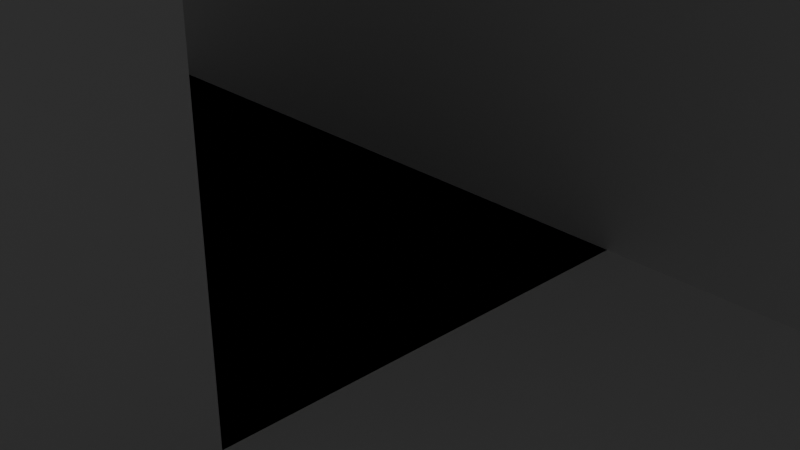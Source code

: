 # Source: 2.blend  (saved by Blender 4.3.34; exported with 4.5.12 LTS)
import bpy
from mathutils import Matrix  # noqa: F401  (used for matrix-valued properties, if any)

bpy.ops.wm.read_factory_settings(use_empty=True)
scene = bpy.context.scene
scene.name = 'Scene'

# ---- collections
col_collection = bpy.data.collections.new('Collection'); scene.collection.children.link(col_collection)

# ---- materials (node trees are filled in below, after node groups)
mat_material = bpy.data.materials.new('Material')
mat_material.alpha_threshold = 0.0
mat_material.roughness = 0.5
mat_material.line_color = (0.0, 0.0, 0.0, 1.0)
mat_material_001 = bpy.data.materials.new('Material.001')
mat_material_002 = bpy.data.materials.new('Material.002')
mat_material_003 = bpy.data.materials.new('Material.003')

# ---- material node trees
mat_material.use_nodes = True; mat_material.node_tree.nodes.clear()
_N = mat_material.node_tree.nodes; _L = mat_material.node_tree.links
n0 = _N.new('ShaderNodeOutputMaterial'); n0.name = 'Material Output'; n0.location = (300, 300)
n1 = _N.new('ShaderNodeBsdfPrincipled'); n1.name = 'Principled BSDF'; n1.location = (10, 300)
n1.inputs[3].default_value = 1.45
_L.new(n1.outputs[0], n0.inputs[0])
n0.is_active_output = True
mat_material_001.use_nodes = True; mat_material_001.node_tree.nodes.clear()
_N = mat_material_001.node_tree.nodes; _L = mat_material_001.node_tree.links
n0 = _N.new('ShaderNodeBsdfPrincipled'); n0.name = 'Principled BSDF'; n0.location = (10, 300)
n1 = _N.new('ShaderNodeOutputMaterial'); n1.name = 'Material Output'; n1.location = (300, 300)
_L.new(n0.outputs[0], n1.inputs[0])
n1.is_active_output = True
mat_material_002.use_nodes = True; mat_material_002.node_tree.nodes.clear()
_N = mat_material_002.node_tree.nodes; _L = mat_material_002.node_tree.links
n0 = _N.new('ShaderNodeBsdfPrincipled'); n0.name = 'Principled BSDF'; n0.location = (10, 300)
n1 = _N.new('ShaderNodeOutputMaterial'); n1.name = 'Material Output'; n1.location = (300, 300)
_L.new(n0.outputs[0], n1.inputs[0])
n1.is_active_output = True
mat_material_003.use_nodes = True; mat_material_003.node_tree.nodes.clear()
_N = mat_material_003.node_tree.nodes; _L = mat_material_003.node_tree.links
n0 = _N.new('ShaderNodeBsdfPrincipled'); n0.name = 'Principled BSDF'; n0.location = (10, 300)
n1 = _N.new('ShaderNodeOutputMaterial'); n1.name = 'Material Output'; n1.location = (300, 300)
_L.new(n0.outputs[0], n1.inputs[0])
n1.is_active_output = True

# ---- world
world_world = bpy.data.worlds.new('World'); scene.world = world_world
world_world.use_nodes = True; world_world.node_tree.nodes.clear()
_N = world_world.node_tree.nodes; _L = world_world.node_tree.links
n0 = _N.new('ShaderNodeOutputWorld'); n0.name = 'World Output'; n0.location = (300, 300)
n1 = _N.new('ShaderNodeBackground'); n1.name = 'Background'; n1.location = (10, 300)
n1.inputs[0].default_value = (0.05088, 0.05088, 0.05088, 1.0)
_L.new(n1.outputs[0], n0.inputs[0])
n0.is_active_output = True
world_world.color = (0.05088, 0.05088, 0.05088)
world_world.sun_shadow_jitter_overblur = 0.0

# ---- cameras
cam_camera = bpy.data.cameras.new('Camera')
cam_camera.clip_end = 100.0
cam_camera.ortho_scale = 7.314

# ---- lights
light_light = bpy.data.lights.new('Light', 'POINT')
light_light.energy = 1000.0
light_light.shadow_soft_size = 0.1

# ---- meshes
me_cube = bpy.data.meshes.new('Cube')
me_cube.from_pydata([(11.88, 50.79, 1.0), (11.88, 50.79, -1.0), (11.88, -54.48, 1.0), (11.88, -54.5, -1.0), (-11.88, 50.79, 1.0), (-11.88, 50.79, -1.0), (-11.88, -54.48, 1.0), (-11.88, -54.51, -1.0), (11.88, 0.0, 10.63), (-11.88, 0.0, 10.63), (0.0, 50.79, 1.0), (-5.94, -54.48, 1.0), (-11.88, 36.71, 1.0), (5.94, 50.79, 1.0), (5.94, -54.48, 1.0), (11.88, 36.71, 1.0), (-5.94, 50.79, 1.0), (0.0, 36.71, 1.0), (-5.94, 36.71, 1.0), (5.94, 36.71, 1.0), (5.94, -26.61, 1.0), (-5.94, -26.61, 1.0), (8.91, 50.79, 1.0), (4.212, -54.48, 1.0), (11.88, 12.7, 10.63), (-2.97, 50.79, 1.0), (0.0, 12.7, 10.63), (-4.146, -54.48, 1.0), (-11.88, 12.7, 10.63), (2.97, 50.79, 1.0), (8.91, -54.48, 1.0), (-8.91, 50.79, 1.0), (2.97, 0.0, 10.63), (-5.94, 12.7, 10.63), (-2.97, 36.71, 1.0), (-8.91, 36.71, 1.0), (5.94, 12.7, 10.63), (8.91, 36.71, 1.0), (2.97, 36.71, 1.0), (5.94, -15.02, 1.0), (4.212, -26.61, 1.0), (-5.94, -15.02, 1.0), (-4.146, -26.61, 1.0), (-2.97, -15.02, 1.0), (2.97, -15.02, 1.0), (8.91, 12.7, 10.63), (-2.97, 12.7, 10.63), (-8.91, 12.7, 10.63), (2.97, 12.7, 10.63), (-11.88, -0.6127, 1.0), (11.88, -0.6127, 1.0), (-2.97, -0.6127, 1.0), (2.97, -0.6127, 1.0), (-11.88, -68.99, -1.0), (-11.88, -68.99, 1.0), (11.88, -68.99, 1.0), (11.88, -68.99, -1.0), (-11.88, -73.97, 10.3), (2.97, -55.76, 10.3), (-2.97, -55.76, 10.3), (-5.94, -73.97, 10.3), (8.91, -73.97, 10.3), (5.94, -73.97, 10.3), (11.88, -73.97, 10.3), (-4.146, -44.44, 1.0), (-4.146, -31.74, 1.0), (4.212, -44.44, 1.0), (4.212, -31.74, 1.0), (-4.146, -39.09, 1.0), (4.212, -39.09, 1.0), (-4.146, -51.97, 1.0), (4.212, -51.97, 1.0), (4.212, -44.44, 11.23), (-4.146, -44.44, 11.23), (-4.146, -51.97, 11.23), (4.212, -51.97, 11.23), (4.212, -31.74, 10.13), (-4.146, -31.74, 10.13), (-4.146, -39.09, 10.13), (4.212, -39.09, 10.13), (5.94, -26.61, 9.522), (-5.94, -26.61, 9.522), (5.94, -15.02, 9.522), (-5.94, -15.02, 9.522), (2.97, -12.0, 1.0), (-2.97, -12.0, 1.0), (2.97, -4.176, 1.0), (-2.97, -4.176, 1.0), (2.97, -4.176, 10.22), (2.97, -12.0, 10.22), (-2.97, -4.176, 10.22), (-2.97, -12.0, 10.22), (-11.88, -84.0, -1.0), (-11.88, -84.0, 1.0), (11.88, -84.0, 1.0), (11.88, -84.0, -1.0), (11.88, -84.0, 10.3), (-11.88, -84.0, 10.3), (-11.88, -84.0, 0.0), (11.88, -84.0, 0.0), (-11.88, -128.8, 0.0), (-11.88, -128.8, 1.0), (11.88, -128.8, 0.0), (11.88, -128.8, -1.0), (10.91, -127.8, 1.0), (-11.88, -128.8, -1.0), (-0.07001, -84.0, 1.0), (0.9666, -127.8, 1.0), (-11.88, -106.4, 1.0), (10.91, -107.4, 1.0), (0.9666, -107.4, 1.0), (5.94, -84.0, 1.0), (5.94, -127.8, 1.0), (-11.88, -95.21, 1.0), (11.88, -94.64, 1.568), (-5.94, -84.0, 1.0), (-5.94, -128.8, 1.0), (-11.88, -117.6, 1.0), (10.91, -117.6, 1.0), (0.9666, -117.6, 1.0), (0.0, -95.21, 1.0), (-5.94, -106.4, 1.0), (5.94, -107.4, 1.0), (6.541, -95.21, 1.601), (-5.94, -95.21, 1.0), (-5.94, -117.6, 1.0), (-5.94, -128.0, 2.064), (-0.8651, -128.0, 2.064), (-0.8651, -118.5, 2.064), (-11.02, -128.0, 2.064), (-11.02, -118.5, 2.064), (-5.94, -118.5, 2.064), (-11.02, -116.7, 3.076), (-11.02, -107.3, 3.076), (-5.94, -107.3, 3.076), (-0.8651, -107.3, 3.076), (-0.8651, -116.7, 3.076), (-5.94, -116.7, 3.076), (-0.8651, -96.07, 4.163), (-0.8651, -105.5, 4.163), (-5.94, -105.5, 4.163), (-11.02, -105.5, 4.163), (-11.02, -96.07, 4.163), (-5.94, -96.07, 4.163), (0.0, -100.8, 1.0), (2.97, -107.4, 1.0), (11.88, -100.8, 1.0), (8.91, -107.4, 1.0), (-2.97, -84.0, 1.0), (2.97, -95.21, 1.0), (8.91, -95.21, 1.601), (2.97, -100.8, 1.669), (8.91, -100.8, 1.568), (7.425, -107.4, 1.0), (5.94, -103.6, 1.601), (7.425, -95.21, 1.601), (4.455, -107.4, 1.0), (5.94, -98.01, 1.549), (4.455, -95.21, 1.0), (3.571, -103.6, 1.601), (2.97, -98.68, 1.669), (8.91, -103.0, 1.568), (8.91, -98.57, 1.568), (7.425, -98.01, 1.549), (7.425, -103.6, 1.601), (4.455, -98.01, 1.549), (4.455, -103.6, 1.601), (3.588, -98.62, 4.783), (8.293, -98.62, 4.783), (3.588, -103.0, 4.783), (8.293, -103.0, 4.783), (-0.07001, -91.21, 1.65), (-5.29, -91.21, 1.65), (-2.97, -95.21, 1.0), (-2.97, -91.21, 1.65), (11.88, -87.37, 1.568), (5.94, -87.47, 1.669), (6.558, -94.59, 5.483), (6.558, -87.42, 5.483), (11.26, -87.42, 5.483), (11.26, -94.59, 5.483), (-11.88, -91.21, 1.0), (-8.91, -84.0, 1.0), (-5.94, -86.8, 1.0), (-11.88, -86.8, 1.0), (-7.425, -84.0, 1.0), (-5.94, -88.2, 1.0), (-10.4, -84.0, 1.0), (-5.94, -85.4, 1.0), (-2.97, -84.75, 6.383), (-0.07001, -84.75, 6.383), (-5.194, -84.75, 6.383), (-5.194, -88.2, 6.383), (-5.194, -90.46, 6.383), (-5.194, -85.4, 6.383), (-5.194, -86.8, 6.383), (-11.88, -86.8, 7.253), (-11.88, -84.0, 7.253), (-7.425, -84.0, 7.253), (-5.94, -84.0, 7.253), (-5.94, -88.2, 7.253), (-5.94, -91.21, 7.253), (-10.4, -84.0, 7.253), (-8.91, -84.0, 7.253), (-5.94, -85.4, 7.253), (-5.94, -86.8, 7.253), (-11.88, -91.21, 7.253), (-11.88, -85.4, 7.253), (-6.683, -84.0, 7.253), (-9.653, -84.0, 7.253), (-5.94, -86.1, 7.253), (-11.88, -89.01, 7.253), (-8.168, -84.0, 7.253), (-5.94, -87.5, 7.253), (-11.14, -84.0, 7.253), (-5.94, -84.7, 7.253), (-8.91, -91.21, 7.253), (-11.88, -84.7, 7.253), (-6.311, -84.0, 7.253), (-9.282, -84.0, 7.253), (-5.94, -86.45, 7.253), (-11.88, -87.6, 7.253), (-7.797, -84.0, 7.253), (-10.77, -84.0, 7.253), (-5.94, -85.05, 7.253), (-11.88, -86.1, 7.253), (-7.054, -84.0, 7.253), (-10.02, -84.0, 7.253), (-5.94, -85.75, 7.253), (-11.88, -90.11, 7.253), (-8.539, -84.0, 7.253), (-5.94, -87.15, 7.253), (-11.51, -84.0, 7.253), (-5.94, -84.35, 7.253), (-6.126, -84.0, 7.253), (-5.94, -86.63, 7.253), (-7.611, -84.0, 7.253), (-5.94, -85.23, 7.253), (-6.868, -84.0, 7.253), (-5.94, -85.93, 7.253), (-8.353, -84.0, 7.253), (-5.94, -87.33, 7.253), (-5.94, -84.53, 7.253), (-6.497, -84.0, 7.253), (-5.94, -86.28, 7.253), (-7.982, -84.0, 7.253), (-5.94, -87.68, 7.253), (-5.94, -84.88, 7.253), (-7.24, -84.0, 7.253), (-5.94, -85.58, 7.253), (-8.725, -84.0, 7.253), (-5.94, -86.98, 7.253), (-5.94, -84.18, 7.253), (-8.91, -87.61, 7.253), (-11.88, -84.7, 8.044), (-11.88, -84.0, 8.044), (-9.282, -84.0, 8.044), (-8.91, -84.0, 8.044), (-11.88, -87.6, 8.044), (-11.88, -86.8, 8.044), (-10.77, -84.0, 8.044), (-10.4, -84.0, 8.044), (-11.88, -91.21, 8.044), (-11.88, -86.1, 8.044), (-11.88, -85.4, 8.044), (-10.02, -84.0, 8.044), (-9.653, -84.0, 8.044), (-11.88, -90.11, 8.044), (-11.88, -89.01, 8.044), (-11.51, -84.0, 8.044), (-11.14, -84.0, 8.044), (-8.91, -91.21, 8.044), (-8.91, -87.61, 8.044), (-11.88, -84.7, 8.749), (-11.88, -84.0, 8.749), (-9.282, -84.0, 8.749), (-8.91, -84.0, 8.749), (-11.88, -87.6, 8.749), (-11.88, -86.8, 8.749), (-10.77, -84.0, 8.749), (-10.4, -84.0, 8.749), (-11.88, -86.1, 8.749), (-11.88, -85.4, 8.749), (-10.02, -84.0, 8.749), (-9.653, -84.0, 8.749), (-11.51, -84.0, 8.749), (-11.14, -84.0, 8.749), (-8.91, -87.61, 8.749), (-6.126, -84.0, 9.475), (-5.94, -84.0, 9.475), (-5.94, -86.63, 9.475), (-5.94, -86.8, 9.475), (-7.611, -84.0, 9.475), (-7.425, -84.0, 9.475), (-5.94, -85.23, 9.475), (-5.94, -85.4, 9.475), (-6.868, -84.0, 9.475), (-6.683, -84.0, 9.475), (-5.94, -85.93, 9.475), (-5.94, -86.1, 9.475), (-8.353, -84.0, 9.475), (-8.168, -84.0, 9.475), (-5.94, -87.33, 9.475), (-5.94, -87.5, 9.475), (-5.94, -84.53, 9.475), (-5.94, -84.7, 9.475), (-6.497, -84.0, 9.475), (-6.311, -84.0, 9.475), (-5.94, -86.28, 9.475), (-5.94, -86.45, 9.475), (-7.982, -84.0, 9.475), (-7.797, -84.0, 9.475), (-5.94, -84.88, 9.475), (-5.94, -85.05, 9.475), (-7.24, -84.0, 9.475), (-7.054, -84.0, 9.475), (-5.94, -85.58, 9.475), (-5.94, -85.75, 9.475), (-8.725, -84.0, 9.475), (-8.539, -84.0, 9.475), (-5.94, -86.98, 9.475), (-5.94, -87.15, 9.475), (-5.94, -84.18, 9.475), (-5.94, -84.35, 9.475), (-5.94, -87.68, 9.475), (-8.91, -84.0, 9.475), (-8.91, -87.61, 9.475), (2.401, -84.66, 1.657), (2.401, -90.55, 1.657), (1.655, -84.75, 6.383), (1.655, -90.46, 6.383), (5.94, -128.8, 1.0), (11.88, -128.8, 1.0), (11.88, -117.6, 1.0), (11.88, -106.4, 1.0), (0.0, -117.6, 1.0), (0.0, -128.8, 1.0), (2.97, -106.4, 1.0), (0.0, -106.4, 1.0), (7.425, -106.4, 1.0), (5.94, -106.4, 1.0), (4.455, -106.4, 1.0), (8.91, -106.4, 1.0), (-5.94, -128.8, 2.064), (0.0, -128.8, 2.064), (0.0, -117.6, 2.064), (-11.88, -128.8, 2.064), (-11.88, -117.6, 2.064), (-5.94, -117.6, 2.064), (-11.88, -117.6, 3.076), (-11.88, -106.4, 3.076), (-5.94, -106.4, 3.076), (0.0, -106.4, 3.076), (0.0, -117.6, 3.076), (-5.94, -117.6, 3.076), (0.0, -95.21, 4.163), (0.0, -106.4, 4.163), (-5.94, -106.4, 4.163), (-11.88, -106.4, 4.163), (-11.88, -95.21, 4.163), (-5.94, -95.21, 4.163), (-2.97, -84.0, 6.383), (-0.07001, -84.0, 6.383), (-5.94, -84.0, 6.383), (-5.94, -88.2, 6.383), (-5.29, -91.21, 5.733), (-5.94, -85.4, 6.383), (-5.94, -86.8, 6.383), (2.401, -84.66, 5.726), (2.401, -90.55, 5.726), (2.401, -84.0, 1.0), (1.751, -91.21, 1.65), (2.401, -84.0, 6.383), (1.751, -91.21, 5.733), (-2.97, -91.21, 1.0), (-0.07001, -91.21, 1.0), (-5.94, -91.21, 1.0), (-5.94, -91.21, 6.383), (2.401, -91.21, 1.0), (2.401, -91.21, 6.383), (-8.91, -91.21, 1.0), (2.97, -98.68, 4.114), (3.571, -103.6, 4.182), (8.91, -98.57, 4.215), (8.91, -103.0, 4.215), (5.94, -87.47, 4.814), (6.541, -95.21, 4.883), (11.88, -94.64, 4.915), (11.88, -87.37, 4.915), (8.362, -98.01, 1.549), (8.91, -100.8, 1.0), (8.31, -103.6, 1.601), (8.362, -98.01, 4.234), (8.31, -103.6, 4.182), (11.28, -95.21, 1.601), (11.33, -86.8, 1.549), (11.28, -95.21, 4.883), (11.33, -86.8, 4.934), (7.425, -103.6, 1.0), (5.94, -103.6, 1.0), (8.91, -103.6, 1.0), (4.455, -103.6, 1.0), (2.97, -102.9, 1.669), (8.91, -103.6, 4.783), (2.97, -102.9, 4.114), (7.425, -95.21, 1.0), (5.94, -94.54, 1.669), (11.88, -95.21, 1.0), (8.91, -95.21, 1.0), (11.88, -95.21, 5.483), (5.94, -94.54, 4.814), (3.519, -98.01, 1.549), (2.97, -100.8, 1.0), (2.97, -103.6, 1.0), (3.519, -98.01, 4.234), (2.97, -103.6, 4.783), (6.489, -86.8, 1.549), (5.94, -95.21, 1.0), (6.489, -86.8, 4.934), (5.94, -95.21, 5.483), (8.91, -98.01, 1.0), (8.91, -98.01, 4.783), (2.97, -98.01, 4.783), (2.97, -98.01, 1.0), (7.425, -98.01, 1.0), (5.94, -98.01, 1.0), (4.455, -98.01, 1.0), (11.88, -86.8, 1.0), (5.94, -86.8, 1.0), (11.88, -86.8, 5.483), (5.94, -86.8, 5.483)], [(23, 62)], [(7, 6, 49, 9, 28, 12, 4, 5), (5, 1, 3, 7), (1, 0, 15, 24, 8, 50, 2, 3), (5, 4, 31, 16, 25, 10, 29, 13, 22, 0, 1), (46, 33, 47, 28, 9, 32, 8, 24, 45, 36, 48, 26), (10, 25, 34, 17), (16, 31, 35, 18), (0, 22, 37, 15), (6, 11, 27, 70, 64, 68, 65, 42, 21, 41, 43, 44, 39, 20, 40, 67, 69, 66, 71, 23, 14, 30, 2, 50, 52, 51, 49), (71, 70, 27, 23), (29, 10, 17, 38), (22, 13, 19, 37), (15, 37, 45, 24), (37, 19, 36, 45), (31, 4, 12, 35), (25, 16, 18, 34), (17, 34, 46, 26), (34, 18, 33, 46), (18, 35, 47, 33), (35, 12, 28, 47), (19, 38, 48, 36), (38, 17, 26, 48), (6, 57, 60, 11), (8, 32, 52, 50), (84, 85, 43, 44), (9, 49, 51, 52, 32), (13, 29, 38, 19), (93, 98, 100, 101, 117, 108, 113, 181, 184), (7, 3, 56, 53), (63, 96, 94, 55, 2), (6, 7, 53, 54), (3, 2, 55, 56), (54, 93, 97, 57, 6), (30, 14, 62, 61), (2, 30, 61, 63), (62, 14, 58), (23, 58, 14), (53, 56, 95, 92), (64, 66, 69, 68), (40, 42, 65, 67), (73, 74, 75, 72), (71, 66, 72, 75), (70, 71, 75, 74), (64, 70, 74, 73), (76, 77, 78, 79), (82, 83, 81, 80), (85, 84, 89, 91), (52, 51, 87, 86), (88, 90, 91, 89), (84, 86, 88, 89), (86, 87, 90, 88), (87, 85, 91, 90), (54, 53, 92, 98, 93), (56, 55, 94, 99, 95), (57, 97, 96, 63, 61, 62, 58, 59, 60), (332, 331, 336, 116, 101, 100, 105, 103, 102), (92, 95, 103, 105), (98, 92, 105, 100), (95, 99, 102, 103), (94, 96, 97, 93, 187, 182, 185, 115, 148, 106, 111), (99, 94, 427, 407, 146, 334, 333, 332, 102), (117, 347, 348, 125), (121, 357, 358, 108), (390, 400, 342, 334, 146), (401, 341, 340, 399), (106, 375, 120, 149, 158, 417, 428, 111), (108, 358, 359, 113), (124, 376, 380, 181, 113), (374, 173, 120, 375), (336, 344, 343, 116), (108, 350, 351, 121), (125, 354, 349, 117), (118, 109, 147, 153, 122, 156, 145, 110, 119, 107, 112, 104), (137, 136, 135, 134, 133, 132), (335, 345, 344, 336), (116, 343, 346, 101), (125, 348, 345, 335), (101, 346, 347, 117), (142, 141, 140, 139, 138, 143), (117, 349, 350, 108), (335, 353, 354, 125), (121, 351, 352, 338), (338, 352, 353, 335), (113, 359, 360, 124), (338, 356, 357, 121), (124, 360, 355, 120, 173), (120, 355, 356, 338, 144), (144, 338, 337, 413, 412), (120, 144, 412, 423, 149), (398, 339, 342, 400), (408, 420, 390, 146, 407), (163, 157, 165, 411, 414, 392, 389), (417, 425, 424, 405), (405, 424, 420, 408), (399, 340, 339, 398), (151, 402, 404, 381, 160), (149, 423, 426, 158), (158, 426, 425, 417), (413, 337, 341, 401), (159, 166, 154, 164, 391, 393, 382), (170, 168, 167, 169), (161, 152, 162, 383, 384), (171, 371, 373, 365, 172, 174), (183, 186, 364, 367), (376, 124, 173, 374), (94, 111, 428, 427), (177, 180, 179, 178), (395, 416, 418, 397), (114, 175, 388, 387), (394, 396, 386, 123, 155, 150), (176, 406, 410, 385), (186, 183, 205, 251, 231, 241, 213, 246, 200), (193, 330, 329, 190, 189, 191, 194, 195, 192), (106, 148, 361, 362), (375, 106, 370, 378), (186, 376, 377, 364), (206, 216, 271, 262), (115, 188, 366, 363), (188, 183, 367, 366), (148, 115, 363, 361), (232, 197, 255, 269), (185, 182, 203, 250, 230, 240, 212, 245, 222, 236, 198), (376, 186, 200, 201), (188, 115, 199, 252, 233, 242, 215, 247, 224, 237, 204), (183, 188, 204, 249, 228, 239, 210, 244, 220, 235, 205), (187, 93, 197, 232, 214, 223, 202), (182, 187, 202, 227, 209, 219, 203), (115, 185, 198, 248, 226, 238, 208, 243, 218, 234, 199), (93, 184, 196, 225, 207, 217, 197), (181, 380, 216, 206), (184, 181, 206, 229, 211, 221, 196), (201, 200, 246, 253, 216), (245, 212, 301, 310), (262, 271, 272, 258, 268, 267), (214, 232, 269, 270), (253, 203, 257, 272), (202, 223, 260, 261), (221, 211, 268, 258), (227, 202, 261, 265), (209, 227, 265, 266), (203, 219, 256, 257), (216, 253, 272, 271), (217, 207, 264, 254), (223, 214, 270, 260), (229, 206, 262, 267), (211, 229, 267, 268), (196, 221, 258, 259), (219, 209, 266, 256), (225, 196, 259, 263), (207, 225, 263, 264), (197, 217, 254, 255), (264, 263, 281, 282), (273, 282, 281, 278, 277, 287, 276, 275, 284, 283, 280, 279, 286, 285, 274), (266, 265, 283, 284), (263, 259, 278, 281), (255, 254, 273, 274), (265, 261, 280, 283), (270, 269, 285, 286), (257, 256, 275, 276), (254, 264, 282, 273), (259, 258, 277, 278), (269, 255, 274, 285), (256, 266, 284, 275), (258, 272, 287, 277), (261, 260, 279, 280), (272, 257, 276, 287), (260, 270, 286, 279), (295, 294, 313, 312, 305, 304, 323, 322, 289, 288, 307, 306, 297, 296, 315, 314, 293, 292, 311, 310, 301, 300, 319, 318, 325, 326, 324, 303, 302, 321, 320, 291, 290, 309, 308, 299, 298, 317, 316), (236, 222, 311, 292), (246, 213, 303, 324), (198, 236, 292, 293), (247, 215, 305, 312), (218, 243, 306, 307), (237, 224, 313, 294), (228, 249, 316, 317), (248, 198, 293, 314), (238, 226, 315, 296), (204, 237, 294, 295), (208, 238, 296, 297), (230, 250, 318, 319), (249, 204, 295, 316), (220, 244, 308, 309), (239, 228, 317, 298), (231, 251, 320, 321), (250, 203, 325, 318), (240, 230, 319, 300), (251, 205, 291, 320), (222, 245, 310, 311), (241, 231, 321, 302), (210, 239, 298, 299), (233, 252, 322, 323), (252, 199, 289, 322), (242, 233, 323, 304), (199, 234, 288, 289), (212, 240, 300, 301), (203, 253, 326, 325), (224, 247, 312, 313), (243, 208, 297, 306), (213, 241, 302, 303), (234, 218, 307, 288), (253, 246, 324, 326), (244, 210, 299, 308), (205, 235, 290, 291), (215, 242, 304, 305), (235, 220, 309, 290), (226, 248, 314, 315), (328, 327, 368, 369), (106, 362, 372, 370), (59, 58, 23, 27), (66, 64, 73, 72), (69, 79, 78, 68), (68, 78, 77, 65), (67, 65, 77, 76), (69, 67, 76, 79), (21, 81, 83, 41), (41, 83, 82, 39, 44, 43), (20, 39, 82, 80), (42, 40, 20, 80, 81, 21), (59, 11, 60), (27, 11, 59), (104, 112, 331, 332), (109, 118, 333, 334), (107, 119, 335, 336), (110, 145, 337, 338), (112, 107, 336, 331), (118, 104, 332, 333), (119, 110, 338, 335), (122, 153, 339, 340), (145, 156, 341, 337), (147, 109, 334, 342), (153, 147, 342, 339), (156, 122, 340, 341), (130, 129, 126, 127, 128, 131), (127, 126, 343, 344), (128, 127, 344, 345), (126, 129, 346, 343), (129, 130, 347, 346), (130, 131, 348, 347), (131, 128, 345, 348), (132, 133, 350, 349), (133, 134, 351, 350), (135, 136, 353, 352), (134, 135, 352, 351), (137, 132, 349, 354), (136, 137, 354, 353), (138, 139, 356, 355), (140, 141, 358, 357), (141, 142, 359, 358), (139, 140, 357, 356), (142, 143, 360, 359), (143, 138, 355, 360), (189, 190, 362, 361), (191, 189, 361, 363), (193, 192, 364, 377), (195, 194, 366, 367), (192, 195, 367, 364), (194, 191, 363, 366), (329, 330, 379, 372), (330, 193, 377, 379), (190, 329, 372, 362), (327, 328, 378, 370), (369, 368, 372, 379), (328, 369, 379, 378), (368, 327, 370, 372), (171, 174, 374, 375), (174, 172, 376, 374), (172, 365, 377, 376), (373, 371, 378, 379), (371, 171, 375, 378), (365, 373, 379, 377), (376, 201, 216, 380), (169, 167, 422, 415), (168, 170, 403, 421), (167, 168, 421, 422), (170, 169, 415, 403), (177, 178, 430, 419), (179, 180, 409, 429), (180, 177, 419, 409), (178, 179, 429, 430), (162, 152, 390, 420), (152, 161, 400, 390), (383, 162, 420, 421), (384, 383, 421, 403), (161, 384, 403, 400), (175, 114, 407, 427), (387, 388, 429, 409), (388, 175, 427, 429), (114, 387, 409, 407), (164, 154, 399, 398), (391, 164, 398, 400), (166, 159, 413, 401), (154, 166, 401, 399), (382, 393, 403, 415), (393, 391, 400, 403), (159, 382, 415, 413), (155, 123, 417, 405), (394, 150, 408, 407), (150, 155, 405, 408), (386, 396, 409, 419), (123, 386, 419, 417), (396, 394, 407, 409), (151, 160, 423, 412), (402, 151, 412, 413), (160, 381, 422, 423), (381, 404, 415, 422), (404, 402, 413, 415), (406, 176, 428, 417), (385, 410, 419, 430), (176, 385, 430, 428), (410, 406, 417, 419), (389, 392, 421, 420), (414, 411, 423, 422), (157, 163, 424, 425), (163, 389, 420, 424), (411, 165, 426, 423), (165, 157, 425, 426), (392, 414, 422, 421), (416, 395, 427, 428), (397, 418, 430, 429), (418, 416, 428, 430), (395, 397, 429, 427)])
me_cube.polygons.foreach_set('material_index', [1, 0, 1, 1, 0, 0, 0, 0, 0, 0, 0, 0, 0, 0, 0, 0, 0, 0, 0, 0, 0, 0, 0, 0, 0, 0, 0, 1, 0, 1, 1, 1, 1, 0, 0, 1, 1, 0, 0, 0, 0, 1, 1, 1, 0, 0, 1, 0, 0, 1, 1, 1, 1, 1, 0, 1, 2, 1, 1, 2, 1, 0, 1, 2, 2, 2, 1, 2, 2, 1, 0, 1, 3, 1, 1, 1, 0, 1, 1, 1, 1, 0, 1, 1, 1, 1, 1, 2, 2, 2, 2, 3, 2, 2, 2, 3, 2, 2, 2, 3, 3, 3, 3, 0, 2, 2, 1, 1, 1, 1, 1, 1, 3, 0, 0, 0, 1, 0, 0, 0, 0, 0, 1, 1, 1, 0, 0, 0, 1, 1, 1, 2, 0, 3, 0, 0, 0, 1, 0, 0, 0, 1, 1, 0, 1, 1, 1, 0, 1, 1, 1, 1, 3, 0, 1, 1, 0, 0, 0, 1, 1, 0, 0, 1, 0, 0, 0, 2, 0, 1, 0, 1, 0, 1, 1, 0, 0, 1, 0, 0, 1, 1, 1, 1, 0, 0, 1, 0, 1, 1, 1, 1, 1, 0, 0, 0, 1, 0, 1, 0, 2, 1, 1, 1, 1, 0, 3, 0, 1, 1, 1, 1, 1, 1, 1, 1, 1, 1, 1, 1, 1, 1, 1, 1, 1, 1, 1, 1, 1, 1, 1, 1, 1, 3, 3, 3, 3, 3, 3, 3, 3, 3, 3, 3, 3, 3, 3, 3, 3, 3, 3, 1, 1, 1, 1, 1, 1, 1, 1, 1, 1, 1, 1, 1, 1, 1, 1, 1, 1, 1, 2, 1, 1, 1, 1, 3, 3, 3, 3, 1, 1, 1, 1, 1, 3, 3, 3, 3, 1, 1, 1, 1, 1, 1, 1, 3, 3, 3, 3, 3, 3, 1, 1, 1, 1, 1, 3, 3, 3, 3, 1, 1, 1, 1, 1, 1, 1, 3, 3, 3, 3])
_uv = me_cube.uv_layers.new(name='UVMap')
_uv.uv.foreach_set('vector', [0.375, 0.0, 0.625, 0.0, 0.625, 0.1094, 0.625, 0.125, 0.625, 0.1562, 0.625, 0.1875, 0.625, 0.25, 0.375, 0.25, 0.125, 0.5, 0.375, 0.5, 0.375, 0.75, 0.125, 0.75, 0.375, 0.5, 0.625, 0.5, 0.625, 0.5625, 0.625, 0.5938, 0.625, 0.625, 0.625, 0.6406, 0.625, 0.75, 0.375, 0.75, 0.375, 0.25, 0.625, 0.25, 0.625, 0.2812, 0.625, 0.3125, 0.625, 0.3438, 0.625, 0.375, 0.625, 0.4062, 0.625, 0.4375, 0.625, 0.4688, 0.625, 0.5, 0.375, 0.5, 0.7812, 0.5938, 0.8125, 0.5938, 0.8438, 0.5938, 0.875, 0.5938, 0.875, 0.625, 0.7188, 0.625, 0.625, 0.625, 0.625, 0.5938, 0.6562, 0.5938, 0.6875, 0.5938, 0.7188, 0.5938, 0.75, 0.5938, 0.75, 0.5, 0.7812, 0.5, 0.7812, 0.5625, 0.75, 0.5625, 0.8125, 0.5, 0.8438, 0.5, 0.8438, 0.5625, 0.8125, 0.5625, 0.625, 0.5, 0.6562, 0.5, 0.6562, 0.5625, 0.625, 0.5625, 0.875, 0.75, 0.8125, 0.75, 0.7812, 0.75, 0.7812, 0.7461, 0.7812, 0.7344, 0.7812, 0.7266, 0.7812, 0.7031, 0.7812, 0.6875, 0.8125, 0.6875, 0.8125, 0.6562, 0.7812, 0.6562, 0.7188, 0.6562, 0.6875, 0.6562, 0.6875, 0.6875, 0.7188, 0.6875, 0.7188, 0.7031, 0.7188, 0.7266, 0.7188, 0.7344, 0.7188, 0.7461, 0.7188, 0.75, 0.6875, 0.75, 0.6562, 0.75, 0.625, 0.75, 0.625, 0.6406, 0.7188, 0.6406, 0.7812, 0.6406, 0.875, 0.6406, 0.7188, 0.7461, 0.7812, 0.7461, 0.7812, 0.75, 0.7188, 0.75, 0.7188, 0.5, 0.75, 0.5, 0.75, 0.5625, 0.7188, 0.5625, 0.6562, 0.5, 0.6875, 0.5, 0.6875, 0.5625, 0.6562, 0.5625, 0.625, 0.5625, 0.6562, 0.5625, 0.6562, 0.5938, 0.625, 0.5938, 0.6562, 0.5625, 0.6875, 0.5625, 0.6875, 0.5938, 0.6562, 0.5938, 0.8438, 0.5, 0.875, 0.5, 0.875, 0.5625, 0.8438, 0.5625, 0.7812, 0.5, 0.8125, 0.5, 0.8125, 0.5625, 0.7812, 0.5625, 0.75, 0.5625, 0.7812, 0.5625, 0.7812, 0.5938, 0.75, 0.5938, 0.7812, 0.5625, 0.8125, 0.5625, 0.8125, 0.5938, 0.7812, 0.5938, 0.8125, 0.5625, 0.8438, 0.5625, 0.8438, 0.5938, 0.8125, 0.5938, 0.8438, 0.5625, 0.875, 0.5625, 0.875, 0.5938, 0.8438, 0.5938, 0.6875, 0.5625, 0.7188, 0.5625, 0.7188, 0.5938, 0.6875, 0.5938, 0.7188, 0.5625, 0.75, 0.5625, 0.75, 0.5938, 0.7188, 0.5938, 0.875, 0.75, 0.875, 0.75, 0.8125, 0.75, 0.8125, 0.75, 0.625, 0.625, 0.7188, 0.625, 0.7188, 0.6406, 0.625, 0.6406, 0.7188, 0.6484, 0.7812, 0.6484, 0.7812, 0.6562, 0.7188, 0.6562, 0.875, 0.625, 0.875, 0.6406, 0.7812, 0.6406, 0.7188, 0.6406, 0.7188, 0.625, 0.6875, 0.5, 0.7188, 0.5, 0.7188, 0.5625, 0.6875, 0.5625, 0.625, 0.0, 0.5, 0.0, 0.5, 0.0, 0.625, 0.0, 0.625, 0.0, 0.625, 0.0, 0.625, 0.0, 0.625, 0.0, 0.625, 0.0, 0.125, 0.75, 0.375, 0.75, 0.375, 0.75, 0.125, 0.75, 0.625, 0.75, 0.625, 0.75, 0.625, 0.75, 0.625, 0.75, 0.625, 0.75, 0.625, 0.0, 0.375, 0.0, 0.375, 0.0, 0.625, 0.0, 0.375, 0.75, 0.625, 0.75, 0.625, 0.75, 0.375, 0.75, 0.625, 0.0, 0.625, 0.0, 0.625, 0.0, 0.625, 0.0, 0.625, 0.0, 0.6562, 0.75, 0.6875, 0.75, 0.6875, 0.75, 0.6562, 0.75, 0.625, 0.75, 0.6562, 0.75, 0.6562, 0.75, 0.625, 0.75, 0.6875, 0.75, 0.6875, 0.75, 0.7188, 0.75, 0.7188, 0.75, 0.7188, 0.75, 0.6875, 0.75, 0.125, 0.75, 0.375, 0.75, 0.375, 0.75, 0.125, 0.75, 0.7812, 0.7344, 0.7188, 0.7344, 0.7188, 0.7266, 0.0, 0.0, 0.7188, 0.6875, 0.7812, 0.6875, 0.7812, 0.7031, 0.7188, 0.7031, 0.7812, 0.7344, 0.7812, 0.7461, 0.7188, 0.7461, 0.7188, 0.7344, 0.7188, 0.7461, 0.7188, 0.7344, 0.7188, 0.7344, 0.7188, 0.7461, 0.7812, 0.7461, 0.7188, 0.7461, 0.7188, 0.7461, 0.7812, 0.7461, 0.7812, 0.7344, 0.7812, 0.7461, 0.7812, 0.7461, 0.7812, 0.7344, 0.7188, 0.7031, 0.7812, 0.7031, 0.7812, 0.7266, 0.7188, 0.7266, 0.6875, 0.6562, 0.8125, 0.6562, 0.8125, 0.6875, 0.6875, 0.6875, 0.7812, 0.6484, 0.7188, 0.6484, 0.7188, 0.6484, 0.7812, 0.6484, 0.7188, 0.6406, 0.7812, 0.6406, 0.7812, 0.6445, 0.7188, 0.6445, 0.7188, 0.6445, 0.7812, 0.6445, 0.7812, 0.6484, 0.7188, 0.6484, 0.7188, 0.6484, 0.7188, 0.6445, 0.7188, 0.6445, 0.7188, 0.6484, 0.7188, 0.6445, 0.7812, 0.6445, 0.7812, 0.6445, 0.7188, 0.6445, 0.0, 0.0, 0.0, 0.0, 0.0, 0.0, 0.0, 0.0, 0.625, 0.0, 0.375, 0.0, 0.375, 0.0, 0.5, 0.0, 0.625, 0.0, 0.375, 0.75, 0.625, 0.75, 0.625, 0.75, 0.5, 0.75, 0.375, 0.75, 0.875, 0.75, 0.875, 0.75, 0.625, 0.75, 0.625, 0.75, 0.6562, 0.75, 0.6875, 0.75, 0.7188, 0.75, 0.7812, 0.75, 0.8125, 0.75, 0.625, 0.75, 0.625, 0.5625, 0.625, 0.375, 0.625, 0.1875, 0.625, 0.0, 0.5, 0.0, 0.375, 0.0, 0.375, 0.75, 0.5, 0.75, 0.125, 0.75, 0.375, 0.75, 0.375, 0.75, 0.125, 0.75, 0.5, 0.0, 0.375, 0.0, 0.375, 0.0, 0.5, 0.0, 0.375, 0.75, 0.5, 0.75, 0.5, 0.75, 0.375, 0.75, 0.625, 0.75, 0.625, 0.75, 0.625, 0.0, 0.625, 0.0, 0.625, 0.04688, 0.625, 0.09375, 0.625, 0.1406, 0.625, 0.1875, 0.625, 0.2812, 0.625, 0.375, 0.625, 0.5625, 0.5, 0.75, 0.625, 0.75, 0.625, 0.75, 0.625, 0.75, 0.625, 0.75, 0.625, 0.75, 0.625, 0.75, 0.625, 0.75, 0.5, 0.75, 0.625, 0.0, 0.625, 0.0, 0.625, 0.1875, 0.625, 0.1875, 0.625, 0.1875, 0.625, 0.1875, 0.625, 0.0, 0.625, 0.0, 0.625, 0.6562, 0.625, 0.6562, 0.625, 0.6562, 0.625, 0.75, 0.625, 0.75, 0.625, 0.5156, 0.625, 0.5156, 0.625, 0.5625, 0.625, 0.5625, 0.625, 0.375, 0.625, 0.375, 0.625, 0.375, 0.625, 0.4688, 0.625, 0.5156, 0.625, 0.5625, 0.625, 0.5625, 0.625, 0.5625, 0.625, 0.0, 0.625, 0.0, 0.625, 0.0, 0.625, 0.0, 0.625, 0.1875, 0.625, 0.1875, 0.625, 0.09375, 0.625, 0.0, 0.625, 0.0, 0.625, 0.2812, 0.625, 0.2812, 0.625, 0.375, 0.625, 0.375, 0.625, 0.375, 0.625, 0.375, 0.625, 0.1875, 0.625, 0.1875, 0.625, 0.0, 0.625, 0.0, 0.625, 0.1875, 0.625, 0.1875, 0.625, 0.1875, 0.625, 0.1875, 0.625, 0.0, 0.625, 0.0, 0.625, 0.7195, 0.625, 0.7195, 0.625, 0.6563, 0.625, 0.6094, 0.625, 0.5625, 0.625, 0.5156, 0.625, 0.4688, 0.625, 0.4055, 0.625, 0.4055, 0.625, 0.4055, 0.625, 0.5625, 0.625, 0.7195, 0.625, 0.1875, 0.625, 0.3477, 0.625, 0.3477, 0.625, 0.1875, 0.625, 0.02731, 0.625, 0.02731, 0.625, 0.375, 0.625, 0.375, 0.625, 0.375, 0.625, 0.375, 0.625, 0.1875, 0.625, 0.1875, 0.625, 0.0, 0.625, 0.0, 0.625, 0.1875, 0.625, 0.1875, 0.625, 0.375, 0.625, 0.375, 0.625, 0.0, 0.625, 0.0, 0.625, 0.0, 0.625, 0.0, 0.625, 0.02731, 0.625, 0.02731, 0.625, 0.1875, 0.625, 0.3477, 0.625, 0.3477, 0.625, 0.1875, 0.625, 0.0, 0.625, 0.0, 0.625, 0.0, 0.625, 0.0, 0.625, 0.375, 0.625, 0.375, 0.625, 0.1875, 0.625, 0.1875, 0.625, 0.1875, 0.625, 0.1875, 0.625, 0.375, 0.625, 0.375, 0.625, 0.375, 0.625, 0.375, 0.625, 0.375, 0.625, 0.375, 0.625, 0.0, 0.625, 0.0, 0.625, 0.1875, 0.625, 0.1875, 0.625, 0.375, 0.625, 0.375, 0.625, 0.1875, 0.625, 0.1875, 0.625, 0.1875, 0.625, 0.1875, 0.625, 0.375, 0.625, 0.375, 0.625, 0.2812, 0.625, 0.375, 0.625, 0.375, 0.625, 0.375, 0.625, 0.375, 0.625, 0.375, 0.625, 0.375, 0.625, 0.375, 0.625, 0.4688, 0.625, 0.4688, 0.625, 0.4688, 0.625, 0.375, 0.625, 0.375, 0.625, 0.4688, 0.625, 0.4688, 0.625, 0.4688, 0.625, 0.6094, 0.625, 0.6094, 0.625, 0.6562, 0.625, 0.6562, 0.625, 0.6562, 0.625, 0.6562, 0.625, 0.6562, 0.625, 0.75, 0.625, 0.75, 0.625, 0.6094, 0.625, 0.5625, 0.625, 0.5156, 0.625, 0.4861, 0.625, 0.4861, 0.625, 0.6389, 0.625, 0.6389, 0.625, 0.5625, 0.625, 0.5625, 0.625, 0.6094, 0.625, 0.6094, 0.625, 0.6094, 0.625, 0.6094, 0.625, 0.6562, 0.625, 0.6562, 0.625, 0.5625, 0.625, 0.5625, 0.625, 0.6094, 0.625, 0.6094, 0.625, 0.4688, 0.625, 0.4687, 0.625, 0.4688, 0.625, 0.4688, 0.625, 0.4687, 0.625, 0.4688, 0.625, 0.4688, 0.625, 0.5156, 0.625, 0.5156, 0.625, 0.5156, 0.625, 0.5156, 0.625, 0.5625, 0.625, 0.5625, 0.625, 0.4688, 0.625, 0.4688, 0.625, 0.5156, 0.625, 0.5156, 0.625, 0.4877, 0.625, 0.5156, 0.625, 0.5625, 0.625, 0.6094, 0.625, 0.6373, 0.625, 0.6373, 0.625, 0.4877, 0.625, 0.6368, 0.625, 0.6368, 0.625, 0.4882, 0.625, 0.4882, 0.625, 0.6562, 0.625, 0.6563, 0.625, 0.6562, 0.625, 0.6563, 0.625, 0.6562, 0.625, 0.3562, 0.625, 0.3693, 0.625, 0.3616, 0.625, 0.203, 0.625, 0.2059, 0.625, 0.276, 0.625, 0.1875, 0.625, 0.1875, 0.625, 0.1875, 0.625, 0.1875, 0.625, 0.1875, 0.625, 0.1875, 0.625, 0.2812, 0.625, 0.2812, 0.625, 0.75, 0.625, 0.5625, 0.625, 0.5625, 0.625, 0.75, 0.625, 0.582, 0.625, 0.7305, 0.625, 0.7305, 0.625, 0.582, 0.625, 0.7327, 0.625, 0.5798, 0.625, 0.5798, 0.625, 0.7327, 0.625, 0.75, 0.625, 0.75, 0.625, 0.75, 0.625, 0.75, 0.625, 0.731, 0.625, 0.731, 0.625, 0.5815, 0.625, 0.5815, 0.625, 0.6094, 0.625, 0.6562, 0.625, 0.5625, 0.625, 0.5625, 0.625, 0.5625, 0.625, 0.5625, 0.625, 0.1875, 0.625, 0.1875, 0.625, 0.1875, 0.625, 0.1875, 0.625, 0.1875, 0.625, 0.1875, 0.625, 0.1875, 0.625, 0.1875, 0.625, 0.1875, 0.625, 0.205, 0.625, 0.3591, 0.625, 0.3683, 0.625, 0.3548, 0.625, 0.2757, 0.625, 0.2086, 0.625, 0.2077, 0.625, 0.2066, 0.625, 0.2059, 0.625, 0.375, 0.625, 0.2812, 0.625, 0.2812, 0.625, 0.375, 0.625, 0.375, 0.625, 0.375, 0.625, 0.375, 0.625, 0.375, 0.625, 0.1875, 0.625, 0.1875, 0.625, 0.1875, 0.625, 0.1875, 0.625, 0.0, 0.625, 0.09375, 0.625, 0.09375, 0.625, 0.0, 0.625, 0.1875, 0.625, 0.1875, 0.625, 0.1875, 0.625, 0.1875, 0.625, 0.1875, 0.625, 0.1875, 0.625, 0.1875, 0.625, 0.1875, 0.625, 0.2812, 0.625, 0.1875, 0.625, 0.1875, 0.625, 0.2812, 0.625, 0.01172, 0.625, 0.0, 0.625, 0.0, 0.625, 0.01172, 0.625, 0.1406, 0.625, 0.09375, 0.625, 0.09375, 0.625, 0.09961, 0.625, 0.1055, 0.625, 0.1113, 0.625, 0.1172, 0.625, 0.123, 0.625, 0.1289, 0.625, 0.1348, 0.625, 0.1406, 0.625, 0.1875, 0.625, 0.1875, 0.625, 0.1875, 0.625, 0.1875, 0.625, 0.1875, 0.625, 0.1875, 0.625, 0.1875, 0.625, 0.1875, 0.625, 0.1875, 0.625, 0.1875, 0.625, 0.1875, 0.625, 0.1875, 0.625, 0.1875, 0.625, 0.1875, 0.625, 0.1875, 0.625, 0.1875, 0.625, 0.1875, 0.625, 0.1875, 0.625, 0.1875, 0.625, 0.1875, 0.625, 0.1875, 0.625, 0.1875, 0.625, 0.1875, 0.625, 0.1875, 0.625, 0.1875, 0.625, 0.1875, 0.625, 0.04688, 0.625, 0.0, 0.625, 0.0, 0.625, 0.01172, 0.625, 0.02344, 0.625, 0.03516, 0.625, 0.04688, 0.625, 0.09375, 0.625, 0.04688, 0.625, 0.04688, 0.625, 0.05859, 0.625, 0.07031, 0.625, 0.08203, 0.625, 0.09375, 0.625, 0.1875, 0.625, 0.1406, 0.625, 0.1406, 0.625, 0.1465, 0.625, 0.1523, 0.625, 0.1582, 0.625, 0.1641, 0.625, 0.1699, 0.625, 0.1758, 0.625, 0.1816, 0.625, 0.1875, 0.625, 0.0, 0.625, 0.0, 0.625, 0.0, 0.625, 0.0, 0.625, 0.0, 0.625, 0.0, 0.625, 0.0, 0.625, 0.0, 0.625, 0.09375, 0.625, 0.09375, 0.625, 0.0, 0.625, 0.0, 0.625, 0.0, 0.625, 0.0, 0.625, 0.0, 0.625, 0.0, 0.625, 0.0, 0.625, 0.0, 0.625, 0.1875, 0.625, 0.1875, 0.625, 0.1875, 0.625, 0.09375, 0.625, 0.09375, 0.625, 0.123, 0.625, 0.1172, 0.625, 0.1172, 0.625, 0.123, 0.625, 0.0, 0.625, 0.09375, 0.625, 0.09375, 0.625, 0.0, 0.625, 0.0, 0.625, 0.0, 0.625, 0.02344, 0.625, 0.01172, 0.625, 0.01172, 0.625, 0.02344, 0.625, 0.09375, 0.625, 0.09375, 0.625, 0.09375, 0.625, 0.09375, 0.625, 0.04688, 0.625, 0.03516, 0.625, 0.03516, 0.625, 0.04688, 0.625, 0.0, 0.625, 0.0, 0.625, 0.0, 0.625, 0.0, 0.625, 0.05859, 0.625, 0.04688, 0.625, 0.04688, 0.625, 0.05859, 0.625, 0.07031, 0.625, 0.05859, 0.625, 0.05859, 0.625, 0.07031, 0.625, 0.09375, 0.625, 0.08203, 0.625, 0.08203, 0.625, 0.09375, 0.625, 0.09375, 0.625, 0.09375, 0.625, 0.09375, 0.625, 0.09375, 0.625, 0.0, 0.625, 0.0, 0.625, 0.0, 0.625, 0.0, 0.625, 0.03516, 0.625, 0.02344, 0.625, 0.02344, 0.625, 0.03516, 0.625, 0.0, 0.625, 0.0, 0.625, 0.0, 0.625, 0.0, 0.625, 0.0, 0.625, 0.0, 0.625, 0.0, 0.625, 0.0, 0.625, 0.0, 0.625, 0.0, 0.625, 0.0, 0.625, 0.0, 0.625, 0.08203, 0.625, 0.07031, 0.625, 0.07031, 0.625, 0.08203, 0.625, 0.0, 0.625, 0.0, 0.625, 0.0, 0.625, 0.0, 0.625, 0.0, 0.625, 0.0, 0.625, 0.0, 0.625, 0.0, 0.625, 0.0, 0.625, 0.0, 0.625, 0.0, 0.625, 0.0, 0.625, 0.0, 0.625, 0.0, 0.625, 0.0, 0.625, 0.0, 0.625, 0.0, 0.625, 0.0, 0.625, 0.0, 0.625, 0.0, 0.625, 0.0, 0.625, 0.09375, 0.625, 0.09375, 0.625, 0.08203, 0.625, 0.07031, 0.625, 0.05859, 0.625, 0.04688, 0.625, 0.03516, 0.625, 0.02344, 0.625, 0.01172, 0.625, 0.0, 0.625, 0.07031, 0.625, 0.05859, 0.625, 0.05859, 0.625, 0.07031, 0.625, 0.0, 0.625, 0.0, 0.625, 0.0, 0.625, 0.0, 0.625, 0.0, 0.625, 0.0, 0.625, 0.0, 0.625, 0.0, 0.625, 0.05859, 0.625, 0.04688, 0.625, 0.04688, 0.625, 0.05859, 0.625, 0.02344, 0.625, 0.01172, 0.625, 0.01172, 0.625, 0.02344, 0.625, 0.09375, 0.625, 0.08203, 0.625, 0.08203, 0.625, 0.09375, 0.625, 0.0, 0.625, 0.0, 0.625, 0.0, 0.625, 0.0, 0.625, 0.0, 0.625, 0.0, 0.625, 0.0, 0.625, 0.0, 0.625, 0.01172, 0.625, 0.0, 0.625, 0.0, 0.625, 0.01172, 0.625, 0.08203, 0.625, 0.07031, 0.625, 0.07031, 0.625, 0.08203, 0.625, 0.0, 0.625, 0.09375, 0.625, 0.09375, 0.625, 0.0, 0.625, 0.04688, 0.625, 0.03516, 0.625, 0.03516, 0.625, 0.04688, 0.625, 0.09375, 0.625, 0.09375, 0.625, 0.09375, 0.625, 0.09375, 0.625, 0.03516, 0.625, 0.02344, 0.625, 0.02344, 0.625, 0.03516, 0.625, 0.1875, 0.625, 0.1875, 0.625, 0.1875, 0.625, 0.1875, 0.625, 0.1875, 0.625, 0.1875, 0.625, 0.1875, 0.625, 0.1875, 0.625, 0.1875, 0.625, 0.1816, 0.625, 0.1758, 0.625, 0.1699, 0.625, 0.1641, 0.625, 0.1582, 0.625, 0.1523, 0.625, 0.1465, 0.625, 0.1406, 0.625, 0.1348, 0.625, 0.1289, 0.625, 0.123, 0.625, 0.1172, 0.625, 0.1113, 0.625, 0.1055, 0.625, 0.09961, 0.625, 0.09375, 0.625, 0.09375, 0.625, 0.1875, 0.625, 0.1875, 0.625, 0.1875, 0.625, 0.1875, 0.625, 0.1875, 0.625, 0.1875, 0.625, 0.1875, 0.625, 0.1875, 0.625, 0.1875, 0.625, 0.1875, 0.625, 0.1875, 0.625, 0.1875, 0.625, 0.1875, 0.625, 0.1348, 0.625, 0.1289, 0.625, 0.1289, 0.625, 0.1348, 0.625, 0.1875, 0.625, 0.1875, 0.625, 0.1875, 0.625, 0.1875, 0.625, 0.1406, 0.625, 0.1348, 0.625, 0.1348, 0.625, 0.1406, 0.625, 0.1875, 0.625, 0.1875, 0.625, 0.1875, 0.625, 0.1875, 0.625, 0.1758, 0.625, 0.1699, 0.625, 0.1699, 0.625, 0.1758, 0.625, 0.1875, 0.625, 0.1875, 0.625, 0.1875, 0.625, 0.1875, 0.625, 0.1875, 0.625, 0.1875, 0.625, 0.1875, 0.625, 0.1875, 0.625, 0.1465, 0.625, 0.1406, 0.625, 0.1406, 0.625, 0.1465, 0.625, 0.1582, 0.625, 0.1523, 0.625, 0.1523, 0.625, 0.1582, 0.625, 0.1875, 0.625, 0.1875, 0.625, 0.1875, 0.625, 0.1875, 0.625, 0.1641, 0.625, 0.1582, 0.625, 0.1582, 0.625, 0.1641, 0.625, 0.1055, 0.625, 0.09961, 0.625, 0.09961, 0.625, 0.1055, 0.625, 0.1875, 0.625, 0.1875, 0.625, 0.1875, 0.625, 0.1875, 0.625, 0.1875, 0.625, 0.1875, 0.625, 0.1875, 0.625, 0.1875, 0.625, 0.1875, 0.625, 0.1875, 0.625, 0.1875, 0.625, 0.1875, 0.625, 0.1875, 0.625, 0.1875, 0.625, 0.1875, 0.625, 0.1875, 0.625, 0.09961, 0.625, 0.09375, 0.625, 0.09375, 0.625, 0.09961, 0.625, 0.1113, 0.625, 0.1055, 0.625, 0.1055, 0.625, 0.1113, 0.625, 0.1875, 0.625, 0.1875, 0.625, 0.1875, 0.625, 0.1875, 0.625, 0.1289, 0.625, 0.123, 0.625, 0.123, 0.625, 0.1289, 0.625, 0.1875, 0.625, 0.1875, 0.625, 0.1875, 0.625, 0.1875, 0.625, 0.1875, 0.625, 0.1875, 0.625, 0.1875, 0.625, 0.1875, 0.625, 0.1875, 0.625, 0.1875, 0.625, 0.1875, 0.625, 0.1875, 0.625, 0.1875, 0.625, 0.1875, 0.625, 0.1875, 0.625, 0.1875, 0.625, 0.1875, 0.625, 0.1875, 0.625, 0.1875, 0.625, 0.1875, 0.625, 0.1875, 0.625, 0.1816, 0.625, 0.1816, 0.625, 0.1875, 0.625, 0.1172, 0.625, 0.1113, 0.625, 0.1113, 0.625, 0.1172, 0.625, 0.09375, 0.625, 0.09375, 0.625, 0.09375, 0.625, 0.09375, 0.625, 0.1875, 0.625, 0.1875, 0.625, 0.1875, 0.625, 0.1875, 0.625, 0.1699, 0.625, 0.1641, 0.625, 0.1641, 0.625, 0.1699, 0.625, 0.1875, 0.625, 0.1875, 0.625, 0.1875, 0.625, 0.1875, 0.625, 0.1816, 0.625, 0.1758, 0.625, 0.1758, 0.625, 0.1816, 0.625, 0.09375, 0.625, 0.1875, 0.625, 0.1875, 0.625, 0.09375, 0.625, 0.1875, 0.625, 0.1875, 0.625, 0.1875, 0.625, 0.1875, 0.625, 0.1875, 0.625, 0.1875, 0.625, 0.1875, 0.625, 0.1875, 0.625, 0.1875, 0.625, 0.1875, 0.625, 0.1875, 0.625, 0.1875, 0.625, 0.1875, 0.625, 0.1875, 0.625, 0.1875, 0.625, 0.1875, 0.625, 0.1523, 0.625, 0.1465, 0.625, 0.1465, 0.625, 0.1523, 0.625, 0.375, 0.625, 0.375, 0.625, 0.375, 0.625, 0.375, 0.625, 0.375, 0.625, 0.375, 0.625, 0.375, 0.625, 0.375, 0.7812, 0.75, 0.7188, 0.75, 0.7188, 0.75, 0.7812, 0.75, 0.7188, 0.7344, 0.7812, 0.7344, 0.7812, 0.7344, 0.7188, 0.7344, 0.0, 0.0, 0.7188, 0.7266, 0.7812, 0.7266, 0.0, 0.0, 0.0, 0.0, 0.7812, 0.7266, 0.7812, 0.7031, 0.7812, 0.7031, 0.7188, 0.7031, 0.7812, 0.7031, 0.7812, 0.7031, 0.7188, 0.7031, 0.0, 0.0, 0.7188, 0.7031, 0.7188, 0.7031, 0.7188, 0.7266, 0.8125, 0.6875, 0.8125, 0.6875, 0.8125, 0.6562, 0.8125, 0.6562, 0.0, 0.0, 0.0, 0.0, 0.0, 0.0, 0.0, 0.0, 0.0, 0.0, 0.0, 0.0, 0.6875, 0.6875, 0.0, 0.0, 0.6875, 0.6562, 0.6875, 0.6875, 0.7812, 0.6875, 0.7188, 0.6875, 0.6875, 0.6875, 0.6875, 0.6875, 0.8125, 0.6875, 0.8125, 0.6875, 0.7812, 0.75, 0.8125, 0.75, 0.8125, 0.75, 0.7812, 0.75, 0.8125, 0.75, 0.7812, 0.75, 0.625, 0.7195, 0.625, 0.5625, 0.625, 0.5625, 0.625, 0.75, 0.625, 0.7195, 0.625, 0.7195, 0.625, 0.75, 0.625, 0.75, 0.625, 0.4055, 0.625, 0.4055, 0.625, 0.375, 0.625, 0.375, 0.625, 0.4055, 0.625, 0.4688, 0.625, 0.4688, 0.625, 0.375, 0.625, 0.5625, 0.625, 0.4055, 0.625, 0.375, 0.625, 0.5625, 0.625, 0.7195, 0.625, 0.7195, 0.625, 0.75, 0.625, 0.75, 0.625, 0.4055, 0.625, 0.4055, 0.625, 0.375, 0.625, 0.375, 0.625, 0.5625, 0.625, 0.6094, 0.625, 0.6094, 0.625, 0.5625, 0.625, 0.4688, 0.625, 0.5156, 0.625, 0.5156, 0.625, 0.4688, 0.625, 0.6563, 0.625, 0.7195, 0.625, 0.75, 0.625, 0.6562, 0.625, 0.6094, 0.625, 0.6563, 0.625, 0.6562, 0.625, 0.6094, 0.625, 0.5156, 0.625, 0.5625, 0.625, 0.5625, 0.625, 0.5156, 0.625, 0.02731, 0.625, 0.02731, 0.625, 0.1875, 0.625, 0.3477, 0.625, 0.3477, 0.625, 0.1875, 0.625, 0.3477, 0.625, 0.1875, 0.625, 0.1875, 0.625, 0.375, 0.625, 0.3477, 0.625, 0.3477, 0.625, 0.375, 0.625, 0.375, 0.625, 0.1875, 0.625, 0.02731, 0.625, 0.0, 0.625, 0.1875, 0.625, 0.02731, 0.625, 0.02731, 0.625, 0.0, 0.625, 0.0, 0.625, 0.02731, 0.625, 0.1875, 0.625, 0.1875, 0.625, 0.0, 0.625, 0.1875, 0.625, 0.3477, 0.625, 0.375, 0.625, 0.1875, 0.625, 0.02731, 0.625, 0.02731, 0.625, 0.0, 0.625, 0.0, 0.625, 0.02731, 0.625, 0.1875, 0.625, 0.1875, 0.625, 0.0, 0.625, 0.3477, 0.625, 0.3477, 0.625, 0.375, 0.625, 0.375, 0.625, 0.1875, 0.625, 0.3477, 0.625, 0.375, 0.625, 0.1875, 0.625, 0.1875, 0.625, 0.02731, 0.625, 0.0, 0.625, 0.1875, 0.625, 0.3477, 0.625, 0.1875, 0.625, 0.1875, 0.625, 0.375, 0.625, 0.3477, 0.625, 0.3477, 0.625, 0.375, 0.625, 0.375, 0.625, 0.1875, 0.625, 0.02731, 0.625, 0.0, 0.625, 0.1875, 0.625, 0.02731, 0.625, 0.02731, 0.625, 0.0, 0.625, 0.0, 0.625, 0.3477, 0.625, 0.1875, 0.625, 0.1875, 0.625, 0.375, 0.625, 0.02731, 0.625, 0.1875, 0.625, 0.1875, 0.625, 0.0, 0.625, 0.1875, 0.625, 0.3477, 0.625, 0.375, 0.625, 0.1875, 0.625, 0.2757, 0.625, 0.3548, 0.625, 0.375, 0.625, 0.2812, 0.625, 0.2086, 0.625, 0.2757, 0.625, 0.2812, 0.625, 0.1875, 0.625, 0.205, 0.625, 0.2059, 0.625, 0.1875, 0.625, 0.1875, 0.625, 0.2066, 0.625, 0.2077, 0.625, 0.1875, 0.625, 0.1875, 0.625, 0.2059, 0.625, 0.2066, 0.625, 0.1875, 0.625, 0.1875, 0.625, 0.2077, 0.625, 0.2086, 0.625, 0.1875, 0.625, 0.1875, 0.625, 0.3683, 0.625, 0.3591, 0.625, 0.375, 0.625, 0.375, 0.625, 0.3591, 0.625, 0.205, 0.625, 0.1875, 0.625, 0.375, 0.625, 0.3548, 0.625, 0.3683, 0.625, 0.375, 0.625, 0.375, 0.625, 0.375, 0.625, 0.375, 0.625, 0.375, 0.625, 0.375, 0.625, 0.375, 0.625, 0.375, 0.625, 0.375, 0.625, 0.375, 0.625, 0.375, 0.625, 0.375, 0.625, 0.375, 0.625, 0.375, 0.625, 0.375, 0.625, 0.375, 0.625, 0.375, 0.625, 0.375, 0.625, 0.3562, 0.625, 0.276, 0.625, 0.2812, 0.625, 0.375, 0.625, 0.276, 0.625, 0.2059, 0.625, 0.1875, 0.625, 0.2812, 0.625, 0.2059, 0.625, 0.203, 0.625, 0.1875, 0.625, 0.1875, 0.625, 0.3616, 0.625, 0.3693, 0.625, 0.375, 0.625, 0.375, 0.625, 0.3693, 0.625, 0.3562, 0.625, 0.375, 0.625, 0.375, 0.625, 0.203, 0.625, 0.3616, 0.625, 0.375, 0.625, 0.1875, 0.625, 0.1875, 0.625, 0.1875, 0.625, 0.09375, 0.625, 0.09375, 0.625, 0.4882, 0.625, 0.4882, 0.625, 0.4688, 0.625, 0.4688, 0.625, 0.6368, 0.625, 0.6368, 0.625, 0.6562, 0.625, 0.6562, 0.625, 0.4882, 0.625, 0.6368, 0.625, 0.6562, 0.625, 0.4688, 0.625, 0.6368, 0.625, 0.4882, 0.625, 0.4688, 0.625, 0.6562, 0.625, 0.582, 0.625, 0.582, 0.625, 0.5625, 0.625, 0.5625, 0.625, 0.7305, 0.625, 0.7305, 0.625, 0.75, 0.625, 0.75, 0.625, 0.7305, 0.625, 0.582, 0.625, 0.5625, 0.625, 0.75, 0.625, 0.582, 0.625, 0.7305, 0.625, 0.75, 0.625, 0.5625, 0.625, 0.6562, 0.625, 0.6563, 0.625, 0.6562, 0.625, 0.6562, 0.625, 0.6563, 0.625, 0.6562, 0.625, 0.6562, 0.625, 0.6562, 0.625, 0.6563, 0.625, 0.6562, 0.625, 0.6562, 0.625, 0.6562, 0.625, 0.6562, 0.625, 0.6563, 0.625, 0.6562, 0.625, 0.6562, 0.625, 0.6562, 0.625, 0.6562, 0.625, 0.6562, 0.625, 0.6562, 0.625, 0.75, 0.625, 0.75, 0.625, 0.75, 0.625, 0.75, 0.625, 0.75, 0.625, 0.75, 0.625, 0.75, 0.625, 0.75, 0.625, 0.75, 0.625, 0.75, 0.625, 0.75, 0.625, 0.75, 0.625, 0.75, 0.625, 0.75, 0.625, 0.75, 0.625, 0.75, 0.625, 0.6094, 0.625, 0.5625, 0.625, 0.5625, 0.625, 0.6094, 0.625, 0.6373, 0.625, 0.6094, 0.625, 0.6094, 0.625, 0.6562, 0.625, 0.5156, 0.625, 0.4877, 0.625, 0.4688, 0.625, 0.5156, 0.625, 0.5625, 0.625, 0.5156, 0.625, 0.5156, 0.625, 0.5625, 0.625, 0.4877, 0.625, 0.6373, 0.625, 0.6562, 0.625, 0.4688, 0.625, 0.6373, 0.625, 0.6373, 0.625, 0.6562, 0.625, 0.6562, 0.625, 0.4877, 0.625, 0.4877, 0.625, 0.4688, 0.625, 0.4688, 0.625, 0.6094, 0.625, 0.5815, 0.625, 0.5625, 0.625, 0.6094, 0.625, 0.731, 0.625, 0.6562, 0.625, 0.6562, 0.625, 0.75, 0.625, 0.6562, 0.625, 0.6094, 0.625, 0.6094, 0.625, 0.6562, 0.625, 0.5815, 0.625, 0.731, 0.625, 0.75, 0.625, 0.5625, 0.625, 0.5815, 0.625, 0.5815, 0.625, 0.5625, 0.625, 0.5625, 0.625, 0.731, 0.625, 0.731, 0.625, 0.75, 0.625, 0.75, 0.625, 0.4688, 0.625, 0.4687, 0.625, 0.4688, 0.625, 0.4688, 0.625, 0.4687, 0.625, 0.4688, 0.625, 0.4688, 0.625, 0.4688, 0.625, 0.4687, 0.625, 0.4688, 0.625, 0.4688, 0.625, 0.4688, 0.625, 0.4688, 0.625, 0.4688, 0.625, 0.4688, 0.625, 0.4688, 0.625, 0.4688, 0.625, 0.4687, 0.625, 0.4688, 0.625, 0.4688, 0.625, 0.5625, 0.625, 0.5625, 0.625, 0.5625, 0.625, 0.5625, 0.625, 0.5625, 0.625, 0.5625, 0.625, 0.5625, 0.625, 0.5625, 0.625, 0.5625, 0.625, 0.5625, 0.625, 0.5625, 0.625, 0.5625, 0.625, 0.5625, 0.625, 0.5625, 0.625, 0.5625, 0.625, 0.5625, 0.625, 0.6389, 0.625, 0.6389, 0.625, 0.6562, 0.625, 0.6562, 0.625, 0.4861, 0.625, 0.4861, 0.625, 0.4688, 0.625, 0.4688, 0.625, 0.5625, 0.625, 0.6094, 0.625, 0.6094, 0.625, 0.5625, 0.625, 0.6094, 0.625, 0.6389, 0.625, 0.6562, 0.625, 0.6094, 0.625, 0.4861, 0.625, 0.5156, 0.625, 0.5156, 0.625, 0.4688, 0.625, 0.5156, 0.625, 0.5625, 0.625, 0.5625, 0.625, 0.5156, 0.625, 0.6389, 0.625, 0.4861, 0.625, 0.4688, 0.625, 0.6562, 0.625, 0.5798, 0.625, 0.7327, 0.625, 0.75, 0.625, 0.5625, 0.625, 0.7327, 0.625, 0.5798, 0.625, 0.5625, 0.625, 0.75, 0.625, 0.5798, 0.625, 0.5798, 0.625, 0.5625, 0.625, 0.5625, 0.625, 0.7327, 0.625, 0.7327, 0.625, 0.75, 0.625, 0.75])
me_cube.materials.append(mat_material)
me_cube.materials.append(mat_material_001)
me_cube.materials.append(mat_material_002)
me_cube.materials.append(mat_material_003)
me_cube.use_mirror_vertex_groups = False
me_cube.update()
me_cylinder = bpy.data.meshes.new('Cylinder')
me_cylinder.from_pydata([(-19.04, 47.86, -6.686), (-19.04, 47.86, -0.06098), (-18.39, 47.79, -6.686), (-18.39, 47.79, -0.06098), (-17.77, 47.6, -6.686), (-17.77, 47.6, -0.06098), (-17.2, 47.3, -6.686), (-17.2, 47.3, -0.06098), (-16.7, 46.89, -6.686), (-16.7, 46.89, -0.06098), (-16.28, 46.38, -6.686), (-16.28, 46.38, -0.06098), (-15.98, 45.81, -6.686), (-15.98, 45.81, -0.06098), (-15.79, 45.19, -6.686), (-15.79, 45.19, -0.06098), (-15.73, 44.54, -6.686), (-15.73, 44.54, -0.06098), (-15.79, 43.9, -6.686), (-15.79, 43.9, -0.06098), (-15.98, 43.28, -6.686), (-15.98, 43.28, -0.06098), (-16.28, 42.7, -6.686), (-16.28, 42.7, -0.06098), (-16.7, 42.2, -6.686), (-16.7, 42.2, -0.06098), (-17.2, 41.79, -6.686), (-17.2, 41.79, -0.06098), (-17.77, 41.48, -6.686), (-17.77, 41.48, -0.06098), (-18.39, 41.3, -6.686), (-18.39, 41.3, -0.06098), (-19.04, 41.23, -6.686), (-19.04, 41.23, -0.06098), (-19.68, 41.3, -6.686), (-19.68, 41.3, -0.06098), (-20.31, 41.48, -6.686), (-20.31, 41.48, -0.06098), (-20.88, 41.79, -6.686), (-20.88, 41.79, -0.06098), (-21.38, 42.2, -6.686), (-21.38, 42.2, -0.06098), (-21.79, 42.7, -6.686), (-21.79, 42.7, -0.06098), (-22.1, 43.28, -6.686), (-22.1, 43.28, -0.06098), (-22.29, 43.9, -6.686), (-22.29, 43.9, -0.06098), (-22.35, 44.54, -6.686), (-22.35, 44.54, -0.06098), (-22.29, 45.19, -6.686), (-22.29, 45.19, -0.06098), (-22.1, 45.81, -6.686), (-22.1, 45.81, -0.06098), (-21.79, 46.38, -6.686), (-21.79, 46.38, -0.06098), (-21.38, 46.89, -6.686), (-21.38, 46.89, -0.06098), (-20.88, 47.3, -6.686), (-20.88, 47.3, -0.06098), (-20.31, 47.6, -6.686), (-20.31, 47.6, -0.06098), (-19.68, 47.79, -6.686), (-19.68, 47.79, -0.06098), (-19.04, 45.15, -504.9), (-18.92, 45.14, -504.9), (-18.81, 45.11, -504.9), (-18.7, 45.05, -504.9), (-18.61, 44.98, -504.9), (-18.53, 44.88, -504.9), (-18.47, 44.78, -504.9), (-18.44, 44.66, -504.9), (-18.43, 44.54, -504.9), (-18.44, 44.42, -504.9), (-18.47, 44.31, -504.9), (-18.53, 44.2, -504.9), (-18.61, 44.11, -504.9), (-18.7, 44.04, -504.9), (-18.81, 43.98, -504.9), (-18.92, 43.95, -504.9), (-19.04, 43.93, -504.9), (-19.16, 43.95, -504.9), (-19.27, 43.98, -504.9), (-19.38, 44.04, -504.9), (-19.47, 44.11, -504.9), (-19.55, 44.2, -504.9), (-19.6, 44.31, -504.9), (-19.64, 44.42, -504.9), (-19.65, 44.54, -504.9), (-19.64, 44.66, -504.9), (-19.6, 44.78, -504.9), (-19.55, 44.88, -504.9), (-19.47, 44.98, -504.9), (-19.38, 45.05, -504.9), (-19.27, 45.11, -504.9), (-19.16, 45.14, -504.9)], [], [(0, 1, 3, 2), (2, 3, 5, 4), (4, 5, 7, 6), (6, 7, 9, 8), (8, 9, 11, 10), (10, 11, 13, 12), (12, 13, 15, 14), (14, 15, 17, 16), (16, 17, 19, 18), (18, 19, 21, 20), (20, 21, 23, 22), (22, 23, 25, 24), (24, 25, 27, 26), (26, 27, 29, 28), (28, 29, 31, 30), (30, 31, 33, 32), (32, 33, 35, 34), (34, 35, 37, 36), (36, 37, 39, 38), (38, 39, 41, 40), (40, 41, 43, 42), (42, 43, 45, 44), (44, 45, 47, 46), (46, 47, 49, 48), (48, 49, 51, 50), (50, 51, 53, 52), (52, 53, 55, 54), (54, 55, 57, 56), (56, 57, 59, 58), (58, 59, 61, 60), (3, 1, 63, 61, 59, 57, 55, 53, 51, 49, 47, 45, 43, 41, 39, 37, 35, 33, 31, 29, 27, 25, 23, 21, 19, 17, 15, 13, 11, 9, 7, 5), (60, 61, 63, 62), (62, 63, 1, 0), (22, 24, 76, 75), (64, 65, 66, 67, 68, 69, 70, 71, 72, 73, 74, 75, 76, 77, 78, 79, 80, 81, 82, 83, 84, 85, 86, 87, 88, 89, 90, 91, 92, 93, 94, 95), (40, 42, 85, 84), (58, 60, 94, 93), (14, 16, 72, 71), (32, 34, 81, 80), (50, 52, 90, 89), (6, 8, 68, 67), (24, 26, 77, 76), (42, 44, 86, 85), (60, 62, 95, 94), (16, 18, 73, 72), (34, 36, 82, 81), (52, 54, 91, 90), (8, 10, 69, 68), (26, 28, 78, 77), (44, 46, 87, 86), (0, 2, 65, 64), (62, 0, 64, 95), (18, 20, 74, 73), (36, 38, 83, 82), (54, 56, 92, 91), (10, 12, 70, 69), (28, 30, 79, 78), (46, 48, 88, 87), (2, 4, 66, 65), (20, 22, 75, 74), (38, 40, 84, 83), (56, 58, 93, 92), (12, 14, 71, 70), (30, 32, 80, 79), (48, 50, 89, 88), (4, 6, 67, 66)])
_uv = me_cylinder.uv_layers.new(name='UVMap')
_uv.uv.foreach_set('vector', [1.0, 0.5, 1.0, 1.0, 0.9688, 1.0, 0.9688, 0.5, 0.9688, 0.5, 0.9688, 1.0, 0.9375, 1.0, 0.9375, 0.5, 0.9375, 0.5, 0.9375, 1.0, 0.9062, 1.0, 0.9062, 0.5, 0.9062, 0.5, 0.9062, 1.0, 0.875, 1.0, 0.875, 0.5, 0.875, 0.5, 0.875, 1.0, 0.8438, 1.0, 0.8438, 0.5, 0.8438, 0.5, 0.8438, 1.0, 0.8125, 1.0, 0.8125, 0.5, 0.8125, 0.5, 0.8125, 1.0, 0.7812, 1.0, 0.7812, 0.5, 0.7812, 0.5, 0.7812, 1.0, 0.75, 1.0, 0.75, 0.5, 0.75, 0.5, 0.75, 1.0, 0.7188, 1.0, 0.7188, 0.5, 0.7188, 0.5, 0.7188, 1.0, 0.6875, 1.0, 0.6875, 0.5, 0.6875, 0.5, 0.6875, 1.0, 0.6562, 1.0, 0.6562, 0.5, 0.6562, 0.5, 0.6562, 1.0, 0.625, 1.0, 0.625, 0.5, 0.625, 0.5, 0.625, 1.0, 0.5938, 1.0, 0.5938, 0.5, 0.5938, 0.5, 0.5938, 1.0, 0.5625, 1.0, 0.5625, 0.5, 0.5625, 0.5, 0.5625, 1.0, 0.5312, 1.0, 0.5312, 0.5, 0.5312, 0.5, 0.5312, 1.0, 0.5, 1.0, 0.5, 0.5, 0.5, 0.5, 0.5, 1.0, 0.4688, 1.0, 0.4688, 0.5, 0.4688, 0.5, 0.4688, 1.0, 0.4375, 1.0, 0.4375, 0.5, 0.4375, 0.5, 0.4375, 1.0, 0.4062, 1.0, 0.4062, 0.5, 0.4062, 0.5, 0.4062, 1.0, 0.375, 1.0, 0.375, 0.5, 0.375, 0.5, 0.375, 1.0, 0.3438, 1.0, 0.3438, 0.5, 0.3438, 0.5, 0.3438, 1.0, 0.3125, 1.0, 0.3125, 0.5, 0.3125, 0.5, 0.3125, 1.0, 0.2812, 1.0, 0.2812, 0.5, 0.2812, 0.5, 0.2812, 1.0, 0.25, 1.0, 0.25, 0.5, 0.25, 0.5, 0.25, 1.0, 0.2188, 1.0, 0.2188, 0.5, 0.2188, 0.5, 0.2188, 1.0, 0.1875, 1.0, 0.1875, 0.5, 0.1875, 0.5, 0.1875, 1.0, 0.1562, 1.0, 0.1562, 0.5, 0.1562, 0.5, 0.1562, 1.0, 0.125, 1.0, 0.125, 0.5, 0.125, 0.5, 0.125, 1.0, 0.09375, 1.0, 0.09375, 0.5, 0.09375, 0.5, 0.09375, 1.0, 0.0625, 1.0, 0.0625, 0.5, 0.2968, 0.4854, 0.25, 0.49, 0.2032, 0.4854, 0.1582, 0.4717, 0.1167, 0.4496, 0.08029, 0.4197, 0.05045, 0.3833, 0.02827, 0.3418, 0.01461, 0.2968, 0.01, 0.25, 0.01461, 0.2032, 0.02827, 0.1582, 0.05045, 0.1167, 0.08029, 0.08029, 0.1167, 0.05045, 0.1582, 0.02827, 0.2032, 0.01461, 0.25, 0.01, 0.2968, 0.01461, 0.3418, 0.02827, 0.3833, 0.05045, 0.4197, 0.08029, 0.4496, 0.1167, 0.4717, 0.1582, 0.4854, 0.2032, 0.49, 0.25, 0.4854, 0.2968, 0.4717, 0.3418, 0.4496, 0.3833, 0.4197, 0.4197, 0.3833, 0.4496, 0.3418, 0.4717, 0.0625, 0.5, 0.0625, 1.0, 0.03125, 1.0, 0.03125, 0.5, 0.03125, 0.5, 0.03125, 1.0, 0.0, 1.0, 0.0, 0.5, 0.6562, 0.5, 0.625, 0.5, 0.625, 0.5, 0.6562, 0.5, 0.75, 0.49, 0.7968, 0.4854, 0.8418, 0.4717, 0.8833, 0.4496, 0.9197, 0.4197, 0.9496, 0.3833, 0.9717, 0.3418, 0.9854, 0.2968, 0.99, 0.25, 0.9854, 0.2032, 0.9717, 0.1582, 0.9496, 0.1167, 0.9197, 0.08029, 0.8833, 0.05045, 0.8418, 0.02827, 0.7968, 0.01461, 0.75, 0.01, 0.7032, 0.01461, 0.6582, 0.02827, 0.6167, 0.05045, 0.5803, 0.08029, 0.5504, 0.1167, 0.5283, 0.1582, 0.5146, 0.2032, 0.51, 0.25, 0.5146, 0.2968, 0.5283, 0.3418, 0.5504, 0.3833, 0.5803, 0.4197, 0.6167, 0.4496, 0.6582, 0.4717, 0.7032, 0.4854, 0.375, 0.5, 0.3438, 0.5, 0.3438, 0.5, 0.375, 0.5, 0.09375, 0.5, 0.0625, 0.5, 0.0625, 0.5, 0.09375, 0.5, 0.7812, 0.5, 0.75, 0.5, 0.75, 0.5, 0.7812, 0.5, 0.5, 0.5, 0.4688, 0.5, 0.4688, 0.5, 0.5, 0.5, 0.2188, 0.5, 0.1875, 0.5, 0.1875, 0.5, 0.2188, 0.5, 0.9062, 0.5, 0.875, 0.5, 0.875, 0.5, 0.9062, 0.5, 0.625, 0.5, 0.5938, 0.5, 0.5938, 0.5, 0.625, 0.5, 0.3438, 0.5, 0.3125, 0.5, 0.3125, 0.5, 0.3438, 0.5, 0.0625, 0.5, 0.03125, 0.5, 0.03125, 0.5, 0.0625, 0.5, 0.75, 0.5, 0.7188, 0.5, 0.7188, 0.5, 0.75, 0.5, 0.4688, 0.5, 0.4375, 0.5, 0.4375, 0.5, 0.4688, 0.5, 0.1875, 0.5, 0.1562, 0.5, 0.1562, 0.5, 0.1875, 0.5, 0.875, 0.5, 0.8438, 0.5, 0.8438, 0.5, 0.875, 0.5, 0.5938, 0.5, 0.5625, 0.5, 0.5625, 0.5, 0.5938, 0.5, 0.3125, 0.5, 0.2812, 0.5, 0.2812, 0.5, 0.3125, 0.5, 1.0, 0.5, 0.9688, 0.5, 0.9688, 0.5, 1.0, 0.5, 0.03125, 0.5, 0.0, 0.5, 0.0, 0.5, 0.03125, 0.5, 0.7188, 0.5, 0.6875, 0.5, 0.6875, 0.5, 0.7188, 0.5, 0.4375, 0.5, 0.4062, 0.5, 0.4062, 0.5, 0.4375, 0.5, 0.1562, 0.5, 0.125, 0.5, 0.125, 0.5, 0.1562, 0.5, 0.8438, 0.5, 0.8125, 0.5, 0.8125, 0.5, 0.8438, 0.5, 0.5625, 0.5, 0.5312, 0.5, 0.5312, 0.5, 0.5625, 0.5, 0.2812, 0.5, 0.25, 0.5, 0.25, 0.5, 0.2812, 0.5, 0.9688, 0.5, 0.9375, 0.5, 0.9375, 0.5, 0.9688, 0.5, 0.6875, 0.5, 0.6562, 0.5, 0.6562, 0.5, 0.6875, 0.5, 0.4062, 0.5, 0.375, 0.5, 0.375, 0.5, 0.4062, 0.5, 0.125, 0.5, 0.09375, 0.5, 0.09375, 0.5, 0.125, 0.5, 0.8125, 0.5, 0.7812, 0.5, 0.7812, 0.5, 0.8125, 0.5, 0.5312, 0.5, 0.5, 0.5, 0.5, 0.5, 0.5312, 0.5, 0.25, 0.5, 0.2188, 0.5, 0.2188, 0.5, 0.25, 0.5, 0.9375, 0.5, 0.9062, 0.5, 0.9062, 0.5, 0.9375, 0.5])
me_cylinder.update()
me_cylinder_001 = bpy.data.meshes.new('Cylinder.001')
me_cylinder_001.from_pydata([(-19.04, 47.86, -6.686), (-19.04, 47.86, -0.06098), (-18.39, 47.79, -6.686), (-18.39, 47.79, -0.06098), (-17.77, 47.6, -6.686), (-17.77, 47.6, -0.06098), (-17.2, 47.3, -6.686), (-17.2, 47.3, -0.06098), (-16.7, 46.89, -6.686), (-16.7, 46.89, -0.06098), (-16.28, 46.38, -6.686), (-16.28, 46.38, -0.06098), (-15.98, 45.81, -6.686), (-15.98, 45.81, -0.06098), (-15.79, 45.19, -6.686), (-15.79, 45.19, -0.06098), (-15.73, 44.54, -6.686), (-15.73, 44.54, -0.06098), (-15.79, 43.9, -6.686), (-15.79, 43.9, -0.06098), (-15.98, 43.28, -6.686), (-15.98, 43.28, -0.06098), (-16.28, 42.7, -6.686), (-16.28, 42.7, -0.06098), (-16.7, 42.2, -6.686), (-16.7, 42.2, -0.06098), (-17.2, 41.79, -6.686), (-17.2, 41.79, -0.06098), (-17.77, 41.48, -6.686), (-17.77, 41.48, -0.06098), (-18.39, 41.3, -6.686), (-18.39, 41.3, -0.06098), (-19.04, 41.23, -6.686), (-19.04, 41.23, -0.06098), (-19.68, 41.3, -6.686), (-19.68, 41.3, -0.06098), (-20.31, 41.48, -6.686), (-20.31, 41.48, -0.06098), (-20.88, 41.79, -6.686), (-20.88, 41.79, -0.06098), (-21.38, 42.2, -6.686), (-21.38, 42.2, -0.06098), (-21.79, 42.7, -6.686), (-21.79, 42.7, -0.06098), (-22.1, 43.28, -6.686), (-22.1, 43.28, -0.06098), (-22.29, 43.9, -6.686), (-22.29, 43.9, -0.06098), (-22.35, 44.54, -6.686), (-22.35, 44.54, -0.06098), (-22.29, 45.19, -6.686), (-22.29, 45.19, -0.06098), (-22.1, 45.81, -6.686), (-22.1, 45.81, -0.06098), (-21.79, 46.38, -6.686), (-21.79, 46.38, -0.06098), (-21.38, 46.89, -6.686), (-21.38, 46.89, -0.06098), (-20.88, 47.3, -6.686), (-20.88, 47.3, -0.06098), (-20.31, 47.6, -6.686), (-20.31, 47.6, -0.06098), (-19.68, 47.79, -6.686), (-19.68, 47.79, -0.06098), (-19.04, 45.15, -504.9), (-18.92, 45.14, -504.9), (-18.81, 45.11, -504.9), (-18.7, 45.05, -504.9), (-18.61, 44.98, -504.9), (-18.53, 44.88, -504.9), (-18.47, 44.78, -504.9), (-18.44, 44.66, -504.9), (-18.43, 44.54, -504.9), (-18.44, 44.42, -504.9), (-18.47, 44.31, -504.9), (-18.53, 44.2, -504.9), (-18.61, 44.11, -504.9), (-18.7, 44.04, -504.9), (-18.81, 43.98, -504.9), (-18.92, 43.95, -504.9), (-19.04, 43.93, -504.9), (-19.16, 43.95, -504.9), (-19.27, 43.98, -504.9), (-19.38, 44.04, -504.9), (-19.47, 44.11, -504.9), (-19.55, 44.2, -504.9), (-19.6, 44.31, -504.9), (-19.64, 44.42, -504.9), (-19.65, 44.54, -504.9), (-19.64, 44.66, -504.9), (-19.6, 44.78, -504.9), (-19.55, 44.88, -504.9), (-19.47, 44.98, -504.9), (-19.38, 45.05, -504.9), (-19.27, 45.11, -504.9), (-19.16, 45.14, -504.9)], [], [(0, 1, 3, 2), (2, 3, 5, 4), (4, 5, 7, 6), (6, 7, 9, 8), (8, 9, 11, 10), (10, 11, 13, 12), (12, 13, 15, 14), (14, 15, 17, 16), (16, 17, 19, 18), (18, 19, 21, 20), (20, 21, 23, 22), (22, 23, 25, 24), (24, 25, 27, 26), (26, 27, 29, 28), (28, 29, 31, 30), (30, 31, 33, 32), (32, 33, 35, 34), (34, 35, 37, 36), (36, 37, 39, 38), (38, 39, 41, 40), (40, 41, 43, 42), (42, 43, 45, 44), (44, 45, 47, 46), (46, 47, 49, 48), (48, 49, 51, 50), (50, 51, 53, 52), (52, 53, 55, 54), (54, 55, 57, 56), (56, 57, 59, 58), (58, 59, 61, 60), (3, 1, 63, 61, 59, 57, 55, 53, 51, 49, 47, 45, 43, 41, 39, 37, 35, 33, 31, 29, 27, 25, 23, 21, 19, 17, 15, 13, 11, 9, 7, 5), (60, 61, 63, 62), (62, 63, 1, 0), (22, 24, 76, 75), (64, 65, 66, 67, 68, 69, 70, 71, 72, 73, 74, 75, 76, 77, 78, 79, 80, 81, 82, 83, 84, 85, 86, 87, 88, 89, 90, 91, 92, 93, 94, 95), (40, 42, 85, 84), (58, 60, 94, 93), (14, 16, 72, 71), (32, 34, 81, 80), (50, 52, 90, 89), (6, 8, 68, 67), (24, 26, 77, 76), (42, 44, 86, 85), (60, 62, 95, 94), (16, 18, 73, 72), (34, 36, 82, 81), (52, 54, 91, 90), (8, 10, 69, 68), (26, 28, 78, 77), (44, 46, 87, 86), (0, 2, 65, 64), (62, 0, 64, 95), (18, 20, 74, 73), (36, 38, 83, 82), (54, 56, 92, 91), (10, 12, 70, 69), (28, 30, 79, 78), (46, 48, 88, 87), (2, 4, 66, 65), (20, 22, 75, 74), (38, 40, 84, 83), (56, 58, 93, 92), (12, 14, 71, 70), (30, 32, 80, 79), (48, 50, 89, 88), (4, 6, 67, 66)])
_uv = me_cylinder_001.uv_layers.new(name='UVMap')
_uv.uv.foreach_set('vector', [1.0, 0.5, 1.0, 1.0, 0.9688, 1.0, 0.9688, 0.5, 0.9688, 0.5, 0.9688, 1.0, 0.9375, 1.0, 0.9375, 0.5, 0.9375, 0.5, 0.9375, 1.0, 0.9062, 1.0, 0.9062, 0.5, 0.9062, 0.5, 0.9062, 1.0, 0.875, 1.0, 0.875, 0.5, 0.875, 0.5, 0.875, 1.0, 0.8438, 1.0, 0.8438, 0.5, 0.8438, 0.5, 0.8438, 1.0, 0.8125, 1.0, 0.8125, 0.5, 0.8125, 0.5, 0.8125, 1.0, 0.7812, 1.0, 0.7812, 0.5, 0.7812, 0.5, 0.7812, 1.0, 0.75, 1.0, 0.75, 0.5, 0.75, 0.5, 0.75, 1.0, 0.7188, 1.0, 0.7188, 0.5, 0.7188, 0.5, 0.7188, 1.0, 0.6875, 1.0, 0.6875, 0.5, 0.6875, 0.5, 0.6875, 1.0, 0.6562, 1.0, 0.6562, 0.5, 0.6562, 0.5, 0.6562, 1.0, 0.625, 1.0, 0.625, 0.5, 0.625, 0.5, 0.625, 1.0, 0.5938, 1.0, 0.5938, 0.5, 0.5938, 0.5, 0.5938, 1.0, 0.5625, 1.0, 0.5625, 0.5, 0.5625, 0.5, 0.5625, 1.0, 0.5312, 1.0, 0.5312, 0.5, 0.5312, 0.5, 0.5312, 1.0, 0.5, 1.0, 0.5, 0.5, 0.5, 0.5, 0.5, 1.0, 0.4688, 1.0, 0.4688, 0.5, 0.4688, 0.5, 0.4688, 1.0, 0.4375, 1.0, 0.4375, 0.5, 0.4375, 0.5, 0.4375, 1.0, 0.4062, 1.0, 0.4062, 0.5, 0.4062, 0.5, 0.4062, 1.0, 0.375, 1.0, 0.375, 0.5, 0.375, 0.5, 0.375, 1.0, 0.3438, 1.0, 0.3438, 0.5, 0.3438, 0.5, 0.3438, 1.0, 0.3125, 1.0, 0.3125, 0.5, 0.3125, 0.5, 0.3125, 1.0, 0.2812, 1.0, 0.2812, 0.5, 0.2812, 0.5, 0.2812, 1.0, 0.25, 1.0, 0.25, 0.5, 0.25, 0.5, 0.25, 1.0, 0.2188, 1.0, 0.2188, 0.5, 0.2188, 0.5, 0.2188, 1.0, 0.1875, 1.0, 0.1875, 0.5, 0.1875, 0.5, 0.1875, 1.0, 0.1562, 1.0, 0.1562, 0.5, 0.1562, 0.5, 0.1562, 1.0, 0.125, 1.0, 0.125, 0.5, 0.125, 0.5, 0.125, 1.0, 0.09375, 1.0, 0.09375, 0.5, 0.09375, 0.5, 0.09375, 1.0, 0.0625, 1.0, 0.0625, 0.5, 0.2968, 0.4854, 0.25, 0.49, 0.2032, 0.4854, 0.1582, 0.4717, 0.1167, 0.4496, 0.08029, 0.4197, 0.05045, 0.3833, 0.02827, 0.3418, 0.01461, 0.2968, 0.01, 0.25, 0.01461, 0.2032, 0.02827, 0.1582, 0.05045, 0.1167, 0.08029, 0.08029, 0.1167, 0.05045, 0.1582, 0.02827, 0.2032, 0.01461, 0.25, 0.01, 0.2968, 0.01461, 0.3418, 0.02827, 0.3833, 0.05045, 0.4197, 0.08029, 0.4496, 0.1167, 0.4717, 0.1582, 0.4854, 0.2032, 0.49, 0.25, 0.4854, 0.2968, 0.4717, 0.3418, 0.4496, 0.3833, 0.4197, 0.4197, 0.3833, 0.4496, 0.3418, 0.4717, 0.0625, 0.5, 0.0625, 1.0, 0.03125, 1.0, 0.03125, 0.5, 0.03125, 0.5, 0.03125, 1.0, 0.0, 1.0, 0.0, 0.5, 0.6562, 0.5, 0.625, 0.5, 0.625, 0.5, 0.6562, 0.5, 0.75, 0.49, 0.7968, 0.4854, 0.8418, 0.4717, 0.8833, 0.4496, 0.9197, 0.4197, 0.9496, 0.3833, 0.9717, 0.3418, 0.9854, 0.2968, 0.99, 0.25, 0.9854, 0.2032, 0.9717, 0.1582, 0.9496, 0.1167, 0.9197, 0.08029, 0.8833, 0.05045, 0.8418, 0.02827, 0.7968, 0.01461, 0.75, 0.01, 0.7032, 0.01461, 0.6582, 0.02827, 0.6167, 0.05045, 0.5803, 0.08029, 0.5504, 0.1167, 0.5283, 0.1582, 0.5146, 0.2032, 0.51, 0.25, 0.5146, 0.2968, 0.5283, 0.3418, 0.5504, 0.3833, 0.5803, 0.4197, 0.6167, 0.4496, 0.6582, 0.4717, 0.7032, 0.4854, 0.375, 0.5, 0.3438, 0.5, 0.3438, 0.5, 0.375, 0.5, 0.09375, 0.5, 0.0625, 0.5, 0.0625, 0.5, 0.09375, 0.5, 0.7812, 0.5, 0.75, 0.5, 0.75, 0.5, 0.7812, 0.5, 0.5, 0.5, 0.4688, 0.5, 0.4688, 0.5, 0.5, 0.5, 0.2188, 0.5, 0.1875, 0.5, 0.1875, 0.5, 0.2188, 0.5, 0.9062, 0.5, 0.875, 0.5, 0.875, 0.5, 0.9062, 0.5, 0.625, 0.5, 0.5938, 0.5, 0.5938, 0.5, 0.625, 0.5, 0.3438, 0.5, 0.3125, 0.5, 0.3125, 0.5, 0.3438, 0.5, 0.0625, 0.5, 0.03125, 0.5, 0.03125, 0.5, 0.0625, 0.5, 0.75, 0.5, 0.7188, 0.5, 0.7188, 0.5, 0.75, 0.5, 0.4688, 0.5, 0.4375, 0.5, 0.4375, 0.5, 0.4688, 0.5, 0.1875, 0.5, 0.1562, 0.5, 0.1562, 0.5, 0.1875, 0.5, 0.875, 0.5, 0.8438, 0.5, 0.8438, 0.5, 0.875, 0.5, 0.5938, 0.5, 0.5625, 0.5, 0.5625, 0.5, 0.5938, 0.5, 0.3125, 0.5, 0.2812, 0.5, 0.2812, 0.5, 0.3125, 0.5, 1.0, 0.5, 0.9688, 0.5, 0.9688, 0.5, 1.0, 0.5, 0.03125, 0.5, 0.0, 0.5, 0.0, 0.5, 0.03125, 0.5, 0.7188, 0.5, 0.6875, 0.5, 0.6875, 0.5, 0.7188, 0.5, 0.4375, 0.5, 0.4062, 0.5, 0.4062, 0.5, 0.4375, 0.5, 0.1562, 0.5, 0.125, 0.5, 0.125, 0.5, 0.1562, 0.5, 0.8438, 0.5, 0.8125, 0.5, 0.8125, 0.5, 0.8438, 0.5, 0.5625, 0.5, 0.5312, 0.5, 0.5312, 0.5, 0.5625, 0.5, 0.2812, 0.5, 0.25, 0.5, 0.25, 0.5, 0.2812, 0.5, 0.9688, 0.5, 0.9375, 0.5, 0.9375, 0.5, 0.9688, 0.5, 0.6875, 0.5, 0.6562, 0.5, 0.6562, 0.5, 0.6875, 0.5, 0.4062, 0.5, 0.375, 0.5, 0.375, 0.5, 0.4062, 0.5, 0.125, 0.5, 0.09375, 0.5, 0.09375, 0.5, 0.125, 0.5, 0.8125, 0.5, 0.7812, 0.5, 0.7812, 0.5, 0.8125, 0.5, 0.5312, 0.5, 0.5, 0.5, 0.5, 0.5, 0.5312, 0.5, 0.25, 0.5, 0.2188, 0.5, 0.2188, 0.5, 0.25, 0.5, 0.9375, 0.5, 0.9062, 0.5, 0.9062, 0.5, 0.9375, 0.5])
me_cylinder_001.update()

# ---- objects
ob_cube = bpy.data.objects.new('Cube', me_cube)
ob_light = bpy.data.objects.new('Light', light_light)
ob_camera = bpy.data.objects.new('Camera', cam_camera)
ob_cylinder = bpy.data.objects.new('Cylinder', me_cylinder)
ob_cylinder_001 = bpy.data.objects.new('Cylinder.001', me_cylinder_001)

# ---- transforms, parenting, visibility, modifiers, constraints
ob_cube.location = (0.0, 0.0, 0.0)
ob_cube.lock_rotations_4d = False
ob_cube.empty_display_type = 'ARROWS'
ob_cube.lineart.crease_threshold = 0.0
ob_light.location = (4.076, 1.005, 5.904)
ob_light.rotation_euler = (0.6503, 0.05522, 1.866)
ob_light.lock_rotations_4d = False
ob_light.empty_display_type = 'ARROWS'
ob_light.color = (0.0, 0.0, 0.0, 0.0)
ob_light.lineart.crease_threshold = 0.0
ob_camera.location = (7.359, -6.926, 4.958)
ob_camera.rotation_euler = (1.109, 0.0, 0.8149)
ob_camera.lock_rotations_4d = False
ob_camera.empty_display_type = 'ARROWS'
ob_camera.color = (0.0, 0.0, 0.0, 0.0)
ob_camera.display_type = 'WIRE'
ob_camera.lineart.crease_threshold = 0.0
ob_cylinder.location = (19.0, 0.0, 0.0)
ob_cylinder.lock_scale = (True, True, True)
ob_cylinder_001.location = (19.0, -164.4, 0.0)
ob_cylinder_001.lock_scale = (True, True, True)

# ---- collection membership
col_collection.objects.link(ob_cube)
col_collection.objects.link(ob_light)
col_collection.objects.link(ob_camera)
col_collection.objects.link(ob_cylinder)
col_collection.objects.link(ob_cylinder_001)

# ---- scene / render settings (as saved in the file)
scene.camera = ob_camera
scene.frame_start = 1; scene.frame_end = 250; scene.frame_set(0)
scene.render.engine = 'BLENDER_EEVEE_NEXT'
bpy.context.view_layer.update()

